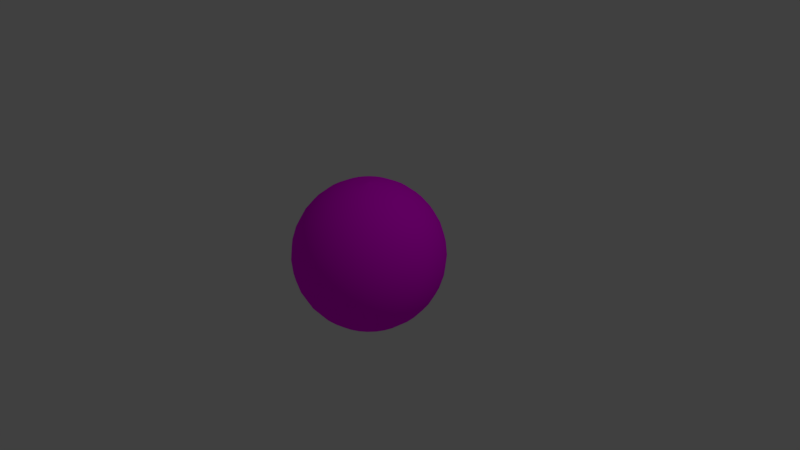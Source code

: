 # Source: sphere2.blend  (saved by Blender 2.79.0; exported with 4.5.12 LTS)
import bpy
from mathutils import Matrix  # noqa: F401  (used for matrix-valued properties, if any)

bpy.ops.wm.read_factory_settings(use_empty=True)
scene = bpy.context.scene
scene.name = 'Scene'

# ---- collections
col_collection_1 = bpy.data.collections.new('Collection 1'); scene.collection.children.link(col_collection_1)

# ---- images (referenced by path relative to the original .blend; pixels are not part of the script)
import os
ASSET_DIR = os.environ.get("B2B_ASSET_DIR", "")  # directory of the original .blend (textures are referenced by path, not embedded)
HERE = os.path.dirname(os.path.abspath(__file__))  # packed textures are extracted next to this script under _unpacked/

def load_image(name, relpath, width, height, colorspace="sRGB"):
    """Load a texture the original file referenced (path relative to the .blend, or extracted next to this script)."""
    p = next((c for c in (os.path.join(HERE, relpath), os.path.join(ASSET_DIR, relpath)) if relpath and os.path.exists(c)), "")
    if p:
        img = bpy.data.images.load(p, check_existing=True)
        img.name = name
    else:  # same state as the original file: an image datablock whose file is absent (Cycles renders it pink)
        img = bpy.data.images.new(name, width, height)
        img.source = "FILE"
        img.filepath = "//" + (relpath or name)
    img.colorspace_settings.name = colorspace
    return img
img_earth_day_jpg = load_image('earth_day.jpg', 'earth_day.jpg', 1024, 1024, 'sRGB')

# ---- materials (node trees are filled in below, after node groups)
mat_material_001 = bpy.data.materials.new('Material.001')
mat_material_001.alpha_threshold = 0.0
mat_material_001.roughness = 0.5

# ---- material node trees
mat_material_001.use_nodes = True; mat_material_001.node_tree.nodes.clear()
_N = mat_material_001.node_tree.nodes; _L = mat_material_001.node_tree.links
n0 = _N.new('ShaderNodeOutputMaterial'); n0.name = 'Material Output'; n0.location = (300, 300)
n1 = _N.new('ShaderNodeBsdfDiffuse'); n1.name = 'Diffuse BSDF'; n1.location = (10, 300)
n2 = _N.new('ShaderNodeTexImage'); n2.name = 'Image Texture'; n2.location = (-180, 300)
n2.width = 140
n2.image = img_earth_day_jpg
_L.new(n1.outputs[0], n0.inputs[0])
_L.new(n2.outputs[0], n1.inputs[0])
n0.is_active_output = True

# ---- world
world_world = bpy.data.worlds.new('World'); scene.world = world_world
world_world.color = (0.05088, 0.05088, 0.05088)
world_world.use_sun_shadow = False
world_world.sun_shadow_jitter_overblur = 0.0
world_world.cycles.sampling_method = 'MANUAL'

# ---- cameras
cam_camera = bpy.data.cameras.new('Camera')
cam_camera.clip_end = 100.0
cam_camera.lens = 35.0
cam_camera.sensor_width = 32.0
cam_camera.sensor_height = 18.0
cam_camera.ortho_scale = 7.314
cam_camera.dof.focus_distance = 0.0

# ---- lights
light_lamp = bpy.data.lights.new('Lamp', 'POINT')
light_lamp.transmission_factor = 0.0
light_lamp.cutoff_distance = 30.0
light_lamp.energy = 100.0
light_lamp.shadow_buffer_clip_start = 1.001
light_lamp.shadow_soft_size = 0.1
light_lamp.shadow_maximum_resolution = 0.006
light_lamp.use_absolute_resolution = True

# ---- meshes
me_sphere = bpy.data.meshes.new('Sphere')
me_sphere.from_pydata([(0.03806, 0.1913, 0.9808), (0.07466, 0.3753, 0.9239), (0.1084, 0.5449, 0.8315), (0.1379, 0.6935, 0.7071), (0.1622, 0.8155, 0.5556), (0.1802, 0.9061, 0.3827), (0.1913, 0.9619, 0.1951), (0.1951, 0.9808, 7.55e-08), (0.1913, 0.9619, -0.1951), (0.1802, 0.9061, -0.3827), (0.1622, 0.8155, -0.5556), (0.1379, 0.6935, -0.7071), (0.1084, 0.5449, -0.8315), (0.07466, 0.3753, -0.9239), (0.03806, 0.1913, -0.9808), (0.07466, 0.1802, 0.9808), (0.1464, 0.3536, 0.9239), (0.2126, 0.5133, 0.8315), (0.2706, 0.6533, 0.7071), (0.3182, 0.7682, 0.5556), (0.3536, 0.8536, 0.3827), (0.3753, 0.9061, 0.1951), (0.3827, 0.9239, 7.55e-08), (0.3753, 0.9061, -0.1951), (0.3536, 0.8536, -0.3827), (0.3182, 0.7682, -0.5556), (0.2706, 0.6533, -0.7071), (0.2126, 0.5133, -0.8315), (0.1464, 0.3536, -0.9239), (0.07466, 0.1802, -0.9808), (0.1084, 0.1622, 0.9808), (0.2126, 0.3182, 0.9239), (0.3087, 0.4619, 0.8315), (0.3928, 0.5879, 0.7071), (0.4619, 0.6913, 0.5556), (0.5133, 0.7682, 0.3827), (0.5449, 0.8155, 0.1951), (0.5556, 0.8315, 7.55e-08), (0.5449, 0.8155, -0.1951), (0.5133, 0.7682, -0.3827), (0.4619, 0.6913, -0.5556), (0.3928, 0.5879, -0.7071), (0.3087, 0.4619, -0.8315), (0.2126, 0.3182, -0.9239), (0.1084, 0.1622, -0.9808), (0.1379, 0.1379, 0.9808), (0.2706, 0.2706, 0.9239), (0.3928, 0.3928, 0.8315), (0.5, 0.5, 0.7071), (0.5879, 0.5879, 0.5556), (0.6533, 0.6533, 0.3827), (0.6935, 0.6935, 0.1951), (0.7071, 0.7071, 7.55e-08), (0.6935, 0.6935, -0.1951), (0.6533, 0.6533, -0.3827), (0.5879, 0.5879, -0.5556), (0.5, 0.5, -0.7071), (0.3928, 0.3928, -0.8315), (0.2706, 0.2706, -0.9239), (0.1379, 0.1379, -0.9808), (0.1622, 0.1084, 0.9808), (0.3182, 0.2126, 0.9239), (0.4619, 0.3087, 0.8315), (0.5879, 0.3928, 0.7071), (0.6913, 0.4619, 0.5556), (0.7682, 0.5133, 0.3827), (0.8155, 0.5449, 0.1951), (0.8315, 0.5556, 7.55e-08), (0.8155, 0.5449, -0.1951), (0.7682, 0.5133, -0.3827), (0.6913, 0.4619, -0.5556), (0.5879, 0.3928, -0.7071), (0.4619, 0.3087, -0.8315), (0.3182, 0.2126, -0.9239), (0.1622, 0.1084, -0.9808), (0.1802, 0.07466, 0.9808), (0.3536, 0.1464, 0.9239), (0.5133, 0.2126, 0.8315), (0.6533, 0.2706, 0.7071), (0.7682, 0.3182, 0.5556), (0.8536, 0.3536, 0.3827), (0.9061, 0.3753, 0.1951), (0.9239, 0.3827, 7.55e-08), (0.9061, 0.3753, -0.1951), (0.8536, 0.3536, -0.3827), (0.7682, 0.3182, -0.5556), (0.6533, 0.2706, -0.7071), (0.5133, 0.2126, -0.8315), (0.3536, 0.1464, -0.9239), (0.1802, 0.07466, -0.9808), (0.1913, 0.03806, 0.9808), (0.3753, 0.07466, 0.9239), (0.5449, 0.1084, 0.8315), (0.6935, 0.1379, 0.7071), (0.8155, 0.1622, 0.5556), (0.9061, 0.1802, 0.3827), (0.9619, 0.1913, 0.1951), (0.9808, 0.1951, 7.55e-08), (0.9619, 0.1913, -0.1951), (0.9061, 0.1802, -0.3827), (0.8155, 0.1622, -0.5556), (0.6935, 0.1379, -0.7071), (0.5449, 0.1084, -0.8315), (0.3753, 0.07466, -0.9239), (0.1913, 0.03806, -0.9808), (0.1951, -3.266e-07, 0.9808), (0.3827, -3.192e-07, 0.9239), (0.5556, -3.117e-07, 0.8315), (0.7071, -3.192e-07, 0.7071), (0.8315, -3.341e-07, 0.5556), (0.9239, -2.745e-07, 0.3827), (0.9808, -3.937e-07, 0.1951), (1.0, -3.788e-07, 7.55e-08), (0.9808, -3.937e-07, -0.1951), (0.9239, -2.298e-07, -0.3827), (0.8315, -3.341e-07, -0.5556), (0.7071, -3.192e-07, -0.7071), (0.5556, -3.415e-07, -0.8315), (0.3827, -3.043e-07, -0.9239), (0.1951, -3.08e-07, -0.9808), (0.1913, -0.03806, 0.9808), (0.3753, -0.07466, 0.9239), (0.5449, -0.1084, 0.8315), (0.6935, -0.138, 0.7071), (0.8155, -0.1622, 0.5556), (0.9061, -0.1802, 0.3827), (0.9619, -0.1913, 0.1951), (0.9808, -0.1951, 7.55e-08), (0.9619, -0.1913, -0.1951), (0.9061, -0.1802, -0.3827), (0.8155, -0.1622, -0.5556), (0.6935, -0.138, -0.7071), (0.5449, -0.1084, -0.8315), (0.3753, -0.07466, -0.9239), (0.1913, -0.03806, -0.9808), (0.1802, -0.07466, 0.9808), (0.3536, -0.1464, 0.9239), (0.5133, -0.2126, 0.8315), (0.6533, -0.2706, 0.7071), (0.7682, -0.3182, 0.5556), (0.8536, -0.3536, 0.3827), (0.9061, -0.3753, 0.1951), (0.9239, -0.3827, 7.55e-08), (0.9061, -0.3753, -0.1951), (0.8536, -0.3536, -0.3827), (0.7682, -0.3182, -0.5556), (0.6533, -0.2706, -0.7071), (0.5133, -0.2126, -0.8315), (0.3536, -0.1464, -0.9239), (0.1802, -0.07466, -0.9808), (0.1622, -0.1084, 0.9808), (0.3182, -0.2126, 0.9239), (0.4619, -0.3087, 0.8315), (0.5879, -0.3928, 0.7071), (0.6913, -0.4619, 0.5556), (0.7682, -0.5133, 0.3827), (0.8155, -0.5449, 0.1951), (0.8315, -0.5556, 7.55e-08), (0.8155, -0.5449, -0.1951), (0.7682, -0.5133, -0.3827), (0.6913, -0.4619, -0.5556), (0.5879, -0.3928, -0.7071), (0.4619, -0.3087, -0.8315), (0.3182, -0.2126, -0.9239), (0.1622, -0.1084, -0.9808), (0.1379, -0.138, 0.9808), (0.2706, -0.2706, 0.9239), (0.3928, -0.3928, 0.8315), (0.5, -0.5, 0.7071), (0.5879, -0.5879, 0.5556), (0.6533, -0.6533, 0.3827), (0.6935, -0.6935, 0.1951), (0.7071, -0.7071, 7.55e-08), (0.6935, -0.6935, -0.1951), (0.6533, -0.6533, -0.3827), (0.5879, -0.5879, -0.5556), (0.5, -0.5, -0.7071), (0.3928, -0.3928, -0.8315), (0.2706, -0.2706, -0.9239), (0.1379, -0.138, -0.9808), (0.1084, -0.1622, 0.9808), (0.2126, -0.3182, 0.9239), (0.3087, -0.4619, 0.8315), (0.3928, -0.5879, 0.7071), (0.4619, -0.6913, 0.5556), (0.5133, -0.7682, 0.3827), (0.5449, -0.8155, 0.1951), (0.5556, -0.8315, 7.55e-08), (0.5449, -0.8155, -0.1951), (0.5133, -0.7682, -0.3827), (0.4619, -0.6913, -0.5556), (0.3928, -0.5879, -0.7071), (0.3087, -0.4619, -0.8315), (0.2126, -0.3182, -0.9239), (0.1084, -0.1622, -0.9808), (0.07466, -0.1802, 0.9808), (0.1464, -0.3536, 0.9239), (0.2126, -0.5133, 0.8315), (0.2706, -0.6533, 0.7071), (0.3182, -0.7682, 0.5556), (0.3536, -0.8536, 0.3827), (0.3753, -0.9061, 0.1951), (0.3827, -0.9239, 7.55e-08), (0.3753, -0.9061, -0.1951), (0.3536, -0.8536, -0.3827), (0.3182, -0.7682, -0.5556), (0.2706, -0.6533, -0.7071), (0.2126, -0.5133, -0.8315), (0.1464, -0.3536, -0.9239), (0.07466, -0.1802, -0.9808), (0.03806, -0.1913, 0.9808), (0.07466, -0.3753, 0.9239), (0.1084, -0.5449, 0.8315), (0.1379, -0.6935, 0.7071), (0.1622, -0.8155, 0.5556), (0.1802, -0.9061, 0.3827), (0.1913, -0.9619, 0.1951), (0.1951, -0.9808, 7.55e-08), (0.1913, -0.9619, -0.1951), (0.1802, -0.9061, -0.3827), (0.1622, -0.8155, -0.5556), (0.1379, -0.6935, -0.7071), (0.1084, -0.5449, -0.8315), (0.07466, -0.3753, -0.9239), (0.03806, -0.1913, -0.9808), (-7.212e-09, -0.1951, 0.9808), (4.122e-08, -0.3827, 0.9239), (2.632e-08, -0.5556, 0.8315), (-2.584e-08, -0.7071, 0.7071), (-8.544e-08, -0.8315, 0.5556), (6.357e-08, -0.9239, 0.3827), (-8.544e-08, -0.9808, 0.1951), (-1.003e-07, -1.0, 7.55e-08), (-8.544e-08, -0.9808, -0.1951), (6.357e-08, -0.9239, -0.3827), (-8.544e-08, -0.8315, -0.5556), (-2.584e-08, -0.7071, -0.7071), (-1.094e-08, -0.5556, -0.8315), (3.964e-09, -0.3827, -0.9239), (3.964e-09, -0.1951, -0.9808), (-0.03806, -0.1913, 0.9808), (-0.07466, -0.3753, 0.9239), (-0.1084, -0.5449, 0.8315), (-0.1379, -0.6935, 0.7071), (-0.1622, -0.8155, 0.5556), (-0.1802, -0.9061, 0.3827), (-0.1913, -0.9619, 0.1951), (-0.1951, -0.9808, 7.55e-08), (-0.1913, -0.9619, -0.1951), (-0.1802, -0.9061, -0.3827), (-0.1622, -0.8155, -0.5556), (-0.1379, -0.6935, -0.7071), (-0.1084, -0.5449, -0.8315), (-0.07466, -0.3753, -0.9239), (-0.03806, -0.1913, -0.9808), (-0.07466, -0.1802, 0.9808), (-0.1464, -0.3536, 0.9239), (-0.2126, -0.5133, 0.8315), (-0.2706, -0.6533, 0.7071), (-0.3182, -0.7682, 0.5556), (-0.3536, -0.8536, 0.3827), (-0.3753, -0.9061, 0.1951), (-0.3827, -0.9239, 7.55e-08), (-0.3753, -0.9061, -0.1951), (-0.3536, -0.8536, -0.3827), (-0.3182, -0.7682, -0.5556), (-0.2706, -0.6533, -0.7071), (-0.2126, -0.5133, -0.8315), (-0.1464, -0.3536, -0.9239), (-0.07466, -0.1802, -0.9808), (-0.1084, -0.1622, 0.9808), (-0.2126, -0.3182, 0.9239), (-0.3087, -0.4619, 0.8315), (-0.3928, -0.5879, 0.7071), (-0.4619, -0.6913, 0.5556), (-0.5133, -0.7682, 0.3827), (-0.5449, -0.8155, 0.1951), (-0.5556, -0.8315, 7.55e-08), (-0.5449, -0.8155, -0.1951), (-0.5133, -0.7682, -0.3827), (-0.4619, -0.6913, -0.5556), (-0.3928, -0.5879, -0.7071), (-0.3087, -0.4619, -0.8315), (-0.2126, -0.3182, -0.9239), (-0.1084, -0.1622, -0.9808), (-0.1379, -0.138, 0.9808), (-0.2706, -0.2706, 0.9239), (-0.3928, -0.3928, 0.8315), (-0.5, -0.5, 0.7071), (-0.5879, -0.5879, 0.5556), (-0.6533, -0.6533, 0.3827), (-0.6935, -0.6935, 0.1951), (-0.7071, -0.7071, 7.55e-08), (-0.6935, -0.6935, -0.1951), (-0.6533, -0.6533, -0.3827), (-0.5879, -0.5879, -0.5556), (-0.5, -0.5, -0.7071), (-0.3928, -0.3928, -0.8315), (-0.2706, -0.2706, -0.9239), (-0.1379, -0.1379, -0.9808), (-0.1622, -0.1084, 0.9808), (-0.3182, -0.2126, 0.9239), (-0.4619, -0.3087, 0.8315), (-0.5879, -0.3928, 0.7071), (-0.6913, -0.4619, 0.5556), (-0.7682, -0.5133, 0.3827), (-0.8155, -0.5449, 0.1951), (-0.8315, -0.5556, 7.55e-08), (-0.8155, -0.5449, -0.1951), (-0.7682, -0.5133, -0.3827), (-0.6913, -0.4619, -0.5556), (-0.5879, -0.3928, -0.7071), (-0.4619, -0.3087, -0.8315), (-0.3182, -0.2126, -0.9239), (-0.1622, -0.1084, -0.9808), (-0.1802, -0.07466, 0.9808), (-0.3536, -0.1464, 0.9239), (-0.5133, -0.2126, 0.8315), (-0.6533, -0.2706, 0.7071), (-0.7682, -0.3182, 0.5556), (-0.8536, -0.3536, 0.3827), (-0.9061, -0.3753, 0.1951), (-0.9239, -0.3827, 7.55e-08), (-0.9061, -0.3753, -0.1951), (-0.8536, -0.3536, -0.3827), (-0.7682, -0.3182, -0.5556), (-0.6533, -0.2706, -0.7071), (-0.5133, -0.2126, -0.8315), (-0.3536, -0.1464, -0.9239), (-0.1802, -0.07466, -0.9808), (-0.1913, -0.03806, 0.9808), (-0.3753, -0.07466, 0.9239), (-0.5449, -0.1084, 0.8315), (-0.6935, -0.1379, 0.7071), (-0.8155, -0.1622, 0.5556), (-0.9061, -0.1802, 0.3827), (-0.9619, -0.1913, 0.1951), (-0.9808, -0.1951, 7.55e-08), (-0.9619, -0.1913, -0.1951), (-0.9061, -0.1802, -0.3827), (-0.8155, -0.1622, -0.5556), (-0.6935, -0.1379, -0.7071), (-0.5449, -0.1084, -0.8315), (-0.3753, -0.07466, -0.9239), (-0.1913, -0.03806, -0.9808), (-0.1951, -3.117e-07, 0.9808), (-0.3827, -2.819e-07, 0.9239), (-0.5556, -2.819e-07, 0.8315), (-0.7071, -1.851e-07, 0.7071), (-0.8315, -1.404e-07, 0.5556), (-0.9239, -3.192e-07, 0.3827), (-0.9808, -9.567e-08, 0.1951), (-1.0, -1.404e-07, 7.55e-08), (-0.9808, -9.567e-08, -0.1951), (-0.9239, -3.192e-07, -0.3827), (-0.8315, -1.404e-07, -0.5556), (-0.7071, -1.851e-07, -0.7071), (-0.5556, -2.596e-07, -0.8315), (-0.3827, -2.521e-07, -0.9239), (-0.1951, -3.155e-07, -0.9808), (-0.1913, 0.03806, 0.9808), (-0.3753, 0.07466, 0.9239), (-0.5449, 0.1084, 0.8315), (-0.6935, 0.1379, 0.7071), (-0.8155, 0.1622, 0.5556), (-0.9061, 0.1802, 0.3827), (-0.9619, 0.1913, 0.1951), (-0.9808, 0.1951, 7.55e-08), (-0.9619, 0.1913, -0.1951), (-0.9061, 0.1802, -0.3827), (-0.8155, 0.1622, -0.5556), (-0.6935, 0.1379, -0.7071), (-0.5449, 0.1084, -0.8315), (-0.3753, 0.07466, -0.9239), (-0.1913, 0.03806, -0.9808), (-0.1802, 0.07466, 0.9808), (-0.3536, 0.1464, 0.9239), (-0.5133, 0.2126, 0.8315), (-0.6533, 0.2706, 0.7071), (-0.7682, 0.3182, 0.5556), (-0.8536, 0.3536, 0.3827), (-0.9061, 0.3753, 0.1951), (-0.9239, 0.3827, 7.55e-08), (-0.9061, 0.3753, -0.1951), (-0.8536, 0.3536, -0.3827), (-0.7682, 0.3182, -0.5556), (-0.6533, 0.2706, -0.7071), (-0.5133, 0.2126, -0.8315), (-0.3536, 0.1464, -0.9239), (-0.1802, 0.07466, -0.9808), (-0.1622, 0.1084, 0.9808), (-0.3182, 0.2126, 0.9239), (-0.4619, 0.3087, 0.8315), (-0.5879, 0.3928, 0.7071), (-0.6913, 0.4619, 0.5556), (-0.7682, 0.5133, 0.3827), (-0.8155, 0.5449, 0.1951), (-0.8315, 0.5556, 7.55e-08), (-0.8155, 0.5449, -0.1951), (-0.7682, 0.5133, -0.3827), (-0.6913, 0.4619, -0.5556), (-0.5879, 0.3928, -0.7071), (-0.4619, 0.3087, -0.8315), (-0.3182, 0.2126, -0.9239), (-0.1622, 0.1084, -0.9808), (-0.1379, 0.1379, 0.9808), (-0.2706, 0.2706, 0.9239), (-0.3928, 0.3928, 0.8315), (-0.5, 0.5, 0.7071), (-0.5879, 0.5879, 0.5556), (-0.6533, 0.6533, 0.3827), (-0.6935, 0.6935, 0.1951), (-0.7071, 0.7071, 7.55e-08), (-0.6935, 0.6935, -0.1951), (-0.6533, 0.6533, -0.3827), (-0.5879, 0.5879, -0.5556), (-0.5, 0.5, -0.7071), (-0.3928, 0.3928, -0.8315), (-0.2706, 0.2706, -0.9239), (-0.1379, 0.1379, -0.9808), (-0.1084, 0.1622, 0.9808), (-0.2126, 0.3182, 0.9239), (-0.3087, 0.4619, 0.8315), (-0.3928, 0.5879, 0.7071), (-0.4619, 0.6913, 0.5556), (-0.5133, 0.7682, 0.3827), (-0.5449, 0.8155, 0.1951), (-0.5556, 0.8315, 7.55e-08), (-0.5449, 0.8155, -0.1951), (-0.5133, 0.7682, -0.3827), (-0.4619, 0.6913, -0.5556), (-0.3928, 0.5879, -0.7071), (-0.3087, 0.4619, -0.8315), (-0.2126, 0.3182, -0.9239), (-0.1084, 0.1622, -0.9808), (-0.07466, 0.1802, 0.9808), (-0.1464, 0.3536, 0.9239), (-0.2126, 0.5133, 0.8315), (-0.2706, 0.6533, 0.7071), (-0.3182, 0.7682, 0.5556), (-0.3536, 0.8536, 0.3827), (-0.3753, 0.9061, 0.1951), (-0.3827, 0.9239, 7.55e-08), (-0.3753, 0.9061, -0.1951), (-0.3536, 0.8536, -0.3827), (-0.3182, 0.7682, -0.5556), (-0.2706, 0.6533, -0.7071), (-0.2126, 0.5133, -0.8315), (-0.1464, 0.3536, -0.9239), (-0.07466, 0.1802, -0.9808), (-0.03806, 0.1913, 0.9808), (-0.07466, 0.3753, 0.9239), (-0.1084, 0.5449, 0.8315), (-0.1379, 0.6935, 0.7071), (-0.1622, 0.8155, 0.5556), (-0.1802, 0.9061, 0.3827), (-0.1913, 0.9619, 0.1951), (-0.1951, 0.9808, 7.55e-08), (-0.1913, 0.9619, -0.1951), (-0.1802, 0.9061, -0.3827), (-0.1622, 0.8155, -0.5556), (-0.1379, 0.6935, -0.7071), (-0.1084, 0.5449, -0.8315), (-0.07466, 0.3753, -0.9239), (-0.03806, 0.1913, -0.9808), (3.749e-08, 0.1951, 0.9808), (7.847e-08, 0.3827, 0.9239), (1.083e-07, 0.5556, 0.8315), (1.53e-07, 0.7071, 0.7071), (2.722e-07, 0.8315, 0.5556), (6.357e-08, 0.9239, 0.3827), (2.573e-07, 0.9808, 0.1951), (2.722e-07, 1.0, 7.55e-08), (2.573e-07, 0.9808, -0.1951), (6.357e-08, 0.9239, -0.3827), (2.722e-07, 0.8315, -0.5556), (1.53e-07, 0.7071, -0.7071), (1.232e-07, 0.5556, -0.8315), (7.847e-08, 0.3827, -0.9239), (1.514e-08, 0.1951, -0.9808), (4.284e-08, -3.129e-07, 1.002), (4.284e-08, -3.129e-07, -1.002), (4.284e-08, -3.129e-07, 1.002), (4.284e-08, -3.129e-07, -1.002), (4.098e-08, -3.129e-07, 1.002), (4.098e-08, -3.129e-07, -1.002), (4.098e-08, -3.129e-07, 1.002), (4.098e-08, -3.129e-07, -1.002), (4.098e-08, -3.129e-07, 1.002), (4.098e-08, -3.129e-07, -1.002), (4.47e-08, -3.111e-07, 1.002), (4.47e-08, -3.111e-07, -1.002), (4.47e-08, -3.12e-07, 1.002), (4.47e-08, -3.12e-07, -1.002), (4.47e-08, -3.119e-07, 1.002), (4.47e-08, -3.119e-07, -1.002), (4.47e-08, -3.12e-07, 1.002), (4.47e-08, -3.12e-07, -1.002), (4.47e-08, -3.111e-07, 1.002), (4.47e-08, -3.111e-07, -1.002), (4.098e-08, -3.129e-07, 1.002), (4.098e-08, -3.129e-07, -1.002), (4.098e-08, -3.129e-07, 1.002), (4.098e-08, -3.129e-07, -1.002), (4.098e-08, -3.129e-07, 1.002), (4.098e-08, -3.129e-07, -1.002), (4.284e-08, -3.129e-07, 1.002), (4.284e-08, -3.129e-07, -1.002), (4.284e-08, -3.129e-07, 1.002), (4.284e-08, -3.129e-07, -1.002), (4.261e-08, -3.129e-07, 1.002), (4.261e-08, -3.129e-07, -1.002), (4.284e-08, -3.129e-07, 1.002), (4.284e-08, -3.129e-07, -1.002), (4.284e-08, -3.129e-07, 1.002), (4.284e-08, -3.129e-07, -1.002), (4.098e-08, -3.129e-07, 1.002), (4.098e-08, -3.129e-07, -1.002), (4.098e-08, -3.129e-07, 1.002), (4.098e-08, -3.129e-07, -1.002), (4.098e-08, -3.129e-07, 1.002), (4.098e-08, -3.129e-07, -1.002), (4.47e-08, -3.111e-07, 1.002), (4.47e-08, -3.111e-07, -1.002), (4.47e-08, -3.12e-07, 1.002), (4.47e-08, -3.12e-07, -1.002), (4.47e-08, -3.119e-07, 1.002), (4.47e-08, -3.119e-07, -1.002), (4.47e-08, -3.12e-07, 1.002), (4.47e-08, -3.12e-07, -1.002), (4.47e-08, -3.111e-07, 1.002), (4.47e-08, -3.111e-07, -1.002), (4.098e-08, -3.129e-07, 1.002), (4.098e-08, -3.129e-07, -1.002), (4.098e-08, -3.129e-07, 1.002), (4.098e-08, -3.129e-07, -1.002), (4.098e-08, -3.129e-07, 1.002), (4.098e-08, -3.129e-07, -1.002), (4.284e-08, -3.129e-07, 1.002), (4.284e-08, -3.129e-07, -1.002), (4.284e-08, -3.129e-07, 1.002), (4.284e-08, -3.129e-07, -1.002), (4.261e-08, -3.129e-07, 1.002), (4.261e-08, -3.129e-07, -1.002)], [], [(467, 466, 1, 2), (475, 474, 9, 10), (468, 467, 2, 3), (476, 475, 10, 11), (469, 468, 3, 4), (477, 476, 11, 12), (470, 469, 4, 5), (478, 477, 12, 13), (471, 470, 5, 6), (479, 478, 13, 14), (472, 471, 6, 7), (473, 472, 7, 8), (466, 465, 0, 1), (474, 473, 8, 9), (8, 7, 22, 23), (1, 0, 15, 16), (9, 8, 23, 24), (2, 1, 16, 17), (10, 9, 24, 25), (3, 2, 17, 18), (11, 10, 25, 26), (4, 3, 18, 19), (12, 11, 26, 27), (5, 4, 19, 20), (13, 12, 27, 28), (6, 5, 20, 21), (14, 13, 28, 29), (7, 6, 21, 22), (27, 26, 41, 42), (20, 19, 34, 35), (28, 27, 42, 43), (21, 20, 35, 36), (29, 28, 43, 44), (22, 21, 36, 37), (23, 22, 37, 38), (16, 15, 30, 31), (24, 23, 38, 39), (17, 16, 31, 32), (25, 24, 39, 40), (18, 17, 32, 33), (26, 25, 40, 41), (19, 18, 33, 34), (39, 38, 53, 54), (32, 31, 46, 47), (40, 39, 54, 55), (33, 32, 47, 48), (41, 40, 55, 56), (34, 33, 48, 49), (42, 41, 56, 57), (35, 34, 49, 50), (43, 42, 57, 58), (36, 35, 50, 51), (44, 43, 58, 59), (37, 36, 51, 52), (38, 37, 52, 53), (31, 30, 45, 46), (58, 57, 72, 73), (51, 50, 65, 66), (59, 58, 73, 74), (52, 51, 66, 67), (53, 52, 67, 68), (46, 45, 60, 61), (54, 53, 68, 69), (47, 46, 61, 62), (55, 54, 69, 70), (48, 47, 62, 63), (56, 55, 70, 71), (49, 48, 63, 64), (57, 56, 71, 72), (50, 49, 64, 65), (62, 61, 76, 77), (70, 69, 84, 85), (63, 62, 77, 78), (71, 70, 85, 86), (64, 63, 78, 79), (72, 71, 86, 87), (65, 64, 79, 80), (73, 72, 87, 88), (66, 65, 80, 81), (74, 73, 88, 89), (67, 66, 81, 82), (68, 67, 82, 83), (61, 60, 75, 76), (69, 68, 83, 84), (81, 80, 95, 96), (89, 88, 103, 104), (82, 81, 96, 97), (83, 82, 97, 98), (76, 75, 90, 91), (84, 83, 98, 99), (77, 76, 91, 92), (85, 84, 99, 100), (78, 77, 92, 93), (86, 85, 100, 101), (79, 78, 93, 94), (87, 86, 101, 102), (80, 79, 94, 95), (88, 87, 102, 103), (100, 99, 114, 115), (93, 92, 107, 108), (101, 100, 115, 116), (94, 93, 108, 109), (102, 101, 116, 117), (95, 94, 109, 110), (103, 102, 117, 118), (96, 95, 110, 111), (104, 103, 118, 119), (97, 96, 111, 112), (98, 97, 112, 113), (91, 90, 105, 106), (99, 98, 113, 114), (92, 91, 106, 107), (119, 118, 133, 134), (112, 111, 126, 127), (113, 112, 127, 128), (106, 105, 120, 121), (114, 113, 128, 129), (107, 106, 121, 122), (115, 114, 129, 130), (108, 107, 122, 123), (116, 115, 130, 131), (109, 108, 123, 124), (117, 116, 131, 132), (110, 109, 124, 125), (118, 117, 132, 133), (111, 110, 125, 126), (123, 122, 137, 138), (131, 130, 145, 146), (124, 123, 138, 139), (132, 131, 146, 147), (125, 124, 139, 140), (133, 132, 147, 148), (126, 125, 140, 141), (134, 133, 148, 149), (127, 126, 141, 142), (128, 127, 142, 143), (121, 120, 135, 136), (129, 128, 143, 144), (122, 121, 136, 137), (130, 129, 144, 145), (142, 141, 156, 157), (143, 142, 157, 158), (136, 135, 150, 151), (144, 143, 158, 159), (137, 136, 151, 152), (145, 144, 159, 160), (138, 137, 152, 153), (146, 145, 160, 161), (139, 138, 153, 154), (147, 146, 161, 162), (140, 139, 154, 155), (148, 147, 162, 163), (141, 140, 155, 156), (149, 148, 163, 164), (161, 160, 175, 176), (154, 153, 168, 169), (162, 161, 176, 177), (155, 154, 169, 170), (163, 162, 177, 178), (156, 155, 170, 171), (164, 163, 178, 179), (157, 156, 171, 172), (158, 157, 172, 173), (151, 150, 165, 166), (159, 158, 173, 174), (152, 151, 166, 167), (160, 159, 174, 175), (153, 152, 167, 168), (173, 172, 187, 188), (166, 165, 180, 181), (174, 173, 188, 189), (167, 166, 181, 182), (175, 174, 189, 190), (168, 167, 182, 183), (176, 175, 190, 191), (169, 168, 183, 184), (177, 176, 191, 192), (170, 169, 184, 185), (178, 177, 192, 193), (171, 170, 185, 186), (179, 178, 193, 194), (172, 171, 186, 187), (192, 191, 206, 207), (185, 184, 199, 200), (193, 192, 207, 208), (186, 185, 200, 201), (194, 193, 208, 209), (187, 186, 201, 202), (188, 187, 202, 203), (181, 180, 195, 196), (189, 188, 203, 204), (182, 181, 196, 197), (190, 189, 204, 205), (183, 182, 197, 198), (191, 190, 205, 206), (184, 183, 198, 199), (196, 195, 210, 211), (204, 203, 218, 219), (197, 196, 211, 212), (205, 204, 219, 220), (198, 197, 212, 213), (206, 205, 220, 221), (199, 198, 213, 214), (207, 206, 221, 222), (200, 199, 214, 215), (208, 207, 222, 223), (201, 200, 215, 216), (209, 208, 223, 224), (202, 201, 216, 217), (203, 202, 217, 218), (215, 214, 229, 230), (223, 222, 237, 238), (216, 215, 230, 231), (224, 223, 238, 239), (217, 216, 231, 232), (218, 217, 232, 233), (211, 210, 225, 226), (219, 218, 233, 234), (212, 211, 226, 227), (220, 219, 234, 235), (213, 212, 227, 228), (221, 220, 235, 236), (214, 213, 228, 229), (222, 221, 236, 237), (234, 233, 248, 249), (227, 226, 241, 242), (235, 234, 249, 250), (228, 227, 242, 243), (236, 235, 250, 251), (229, 228, 243, 244), (237, 236, 251, 252), (230, 229, 244, 245), (238, 237, 252, 253), (231, 230, 245, 246), (239, 238, 253, 254), (232, 231, 246, 247), (233, 232, 247, 248), (226, 225, 240, 241), (253, 252, 267, 268), (246, 245, 260, 261), (254, 253, 268, 269), (247, 246, 261, 262), (248, 247, 262, 263), (241, 240, 255, 256), (249, 248, 263, 264), (242, 241, 256, 257), (250, 249, 264, 265), (243, 242, 257, 258), (251, 250, 265, 266), (244, 243, 258, 259), (252, 251, 266, 267), (245, 244, 259, 260), (257, 256, 271, 272), (265, 264, 279, 280), (258, 257, 272, 273), (266, 265, 280, 281), (259, 258, 273, 274), (267, 266, 281, 282), (260, 259, 274, 275), (268, 267, 282, 283), (261, 260, 275, 276), (269, 268, 283, 284), (262, 261, 276, 277), (263, 262, 277, 278), (256, 255, 270, 271), (264, 263, 278, 279), (276, 275, 290, 291), (284, 283, 298, 299), (277, 276, 291, 292), (278, 277, 292, 293), (271, 270, 285, 286), (279, 278, 293, 294), (272, 271, 286, 287), (280, 279, 294, 295), (273, 272, 287, 288), (281, 280, 295, 296), (274, 273, 288, 289), (282, 281, 296, 297), (275, 274, 289, 290), (283, 282, 297, 298), (295, 294, 309, 310), (288, 287, 302, 303), (296, 295, 310, 311), (289, 288, 303, 304), (297, 296, 311, 312), (290, 289, 304, 305), (298, 297, 312, 313), (291, 290, 305, 306), (299, 298, 313, 314), (292, 291, 306, 307), (293, 292, 307, 308), (286, 285, 300, 301), (294, 293, 308, 309), (287, 286, 301, 302), (314, 313, 328, 329), (307, 306, 321, 322), (308, 307, 322, 323), (301, 300, 315, 316), (309, 308, 323, 324), (302, 301, 316, 317), (310, 309, 324, 325), (303, 302, 317, 318), (311, 310, 325, 326), (304, 303, 318, 319), (312, 311, 326, 327), (305, 304, 319, 320), (313, 312, 327, 328), (306, 305, 320, 321), (326, 325, 340, 341), (319, 318, 333, 334), (327, 326, 341, 342), (320, 319, 334, 335), (328, 327, 342, 343), (321, 320, 335, 336), (329, 328, 343, 344), (322, 321, 336, 337), (323, 322, 337, 338), (316, 315, 330, 331), (324, 323, 338, 339), (317, 316, 331, 332), (325, 324, 339, 340), (318, 317, 332, 333), (338, 337, 352, 353), (331, 330, 345, 346), (339, 338, 353, 354), (332, 331, 346, 347), (340, 339, 354, 355), (333, 332, 347, 348), (341, 340, 355, 356), (334, 333, 348, 349), (342, 341, 356, 357), (335, 334, 349, 350), (343, 342, 357, 358), (336, 335, 350, 351), (344, 343, 358, 359), (337, 336, 351, 352), (349, 348, 363, 364), (357, 356, 371, 372), (350, 349, 364, 365), (358, 357, 372, 373), (351, 350, 365, 366), (359, 358, 373, 374), (352, 351, 366, 367), (353, 352, 367, 368), (346, 345, 360, 361), (354, 353, 368, 369), (347, 346, 361, 362), (355, 354, 369, 370), (348, 347, 362, 363), (356, 355, 370, 371), (368, 367, 382, 383), (361, 360, 375, 376), (369, 368, 383, 384), (362, 361, 376, 377), (370, 369, 384, 385), (363, 362, 377, 378), (371, 370, 385, 386), (364, 363, 378, 379), (372, 371, 386, 387), (365, 364, 379, 380), (373, 372, 387, 388), (366, 365, 380, 381), (374, 373, 388, 389), (367, 366, 381, 382), (387, 386, 401, 402), (380, 379, 394, 395), (388, 387, 402, 403), (381, 380, 395, 396), (389, 388, 403, 404), (382, 381, 396, 397), (383, 382, 397, 398), (376, 375, 390, 391), (384, 383, 398, 399), (377, 376, 391, 392), (385, 384, 399, 400), (378, 377, 392, 393), (386, 385, 400, 401), (379, 378, 393, 394), (391, 390, 405, 406), (399, 398, 413, 414), (392, 391, 406, 407), (400, 399, 414, 415), (393, 392, 407, 408), (401, 400, 415, 416), (394, 393, 408, 409), (402, 401, 416, 417), (395, 394, 409, 410), (403, 402, 417, 418), (396, 395, 410, 411), (404, 403, 418, 419), (397, 396, 411, 412), (398, 397, 412, 413), (410, 409, 424, 425), (418, 417, 432, 433), (411, 410, 425, 426), (419, 418, 433, 434), (412, 411, 426, 427), (413, 412, 427, 428), (406, 405, 420, 421), (414, 413, 428, 429), (407, 406, 421, 422), (415, 414, 429, 430), (408, 407, 422, 423), (416, 415, 430, 431), (409, 408, 423, 424), (417, 416, 431, 432), (429, 428, 443, 444), (422, 421, 436, 437), (430, 429, 444, 445), (423, 422, 437, 438), (431, 430, 445, 446), (424, 423, 438, 439), (432, 431, 446, 447), (425, 424, 439, 440), (433, 432, 447, 448), (426, 425, 440, 441), (434, 433, 448, 449), (427, 426, 441, 442), (428, 427, 442, 443), (421, 420, 435, 436), (448, 447, 462, 463), (441, 440, 455, 456), (449, 448, 463, 464), (442, 441, 456, 457), (443, 442, 457, 458), (436, 435, 450, 451), (444, 443, 458, 459), (437, 436, 451, 452), (445, 444, 459, 460), (438, 437, 452, 453), (446, 445, 460, 461), (439, 438, 453, 454), (447, 446, 461, 462), (440, 439, 454, 455), (460, 459, 474, 475), (453, 452, 467, 468), (461, 460, 475, 476), (454, 453, 468, 469), (462, 461, 476, 477), (455, 454, 469, 470), (463, 462, 477, 478), (456, 455, 470, 471), (464, 463, 478, 479), (457, 456, 471, 472), (458, 457, 472, 473), (451, 450, 465, 466), (459, 458, 473, 474), (452, 451, 466, 467), (390, 375, 530, 532), (284, 299, 519, 517), (104, 119, 495, 493), (150, 135, 498, 500), (239, 254, 513, 511), (419, 434, 537, 535), (149, 164, 501, 499), (374, 389, 531, 529), (105, 90, 492, 494), (285, 270, 516, 518), (15, 0, 480, 482), (240, 225, 510, 512), (314, 329, 523, 521), (420, 405, 534, 536), (179, 194, 505, 503), (479, 14, 481, 543), (134, 149, 499, 497), (269, 284, 517, 515), (449, 464, 541, 539), (0, 465, 542, 480), (404, 419, 535, 533), (135, 120, 496, 498), (315, 300, 520, 522), (270, 255, 514, 516), (450, 435, 538, 540), (180, 165, 502, 504), (29, 44, 485, 483), (345, 330, 524, 526), (164, 179, 503, 501), (344, 359, 527, 525), (299, 314, 521, 519), (30, 15, 482, 484), (210, 195, 506, 508), (434, 449, 539, 537), (165, 150, 500, 502), (59, 74, 489, 487), (300, 285, 518, 520), (194, 209, 507, 505), (435, 420, 536, 538), (14, 29, 483, 481), (60, 45, 486, 488), (329, 344, 525, 523), (464, 479, 543, 541), (195, 180, 504, 506), (89, 104, 493, 491), (330, 315, 522, 524), (465, 450, 540, 542), (44, 59, 487, 485), (375, 360, 528, 530), (224, 239, 511, 509), (359, 374, 529, 527), (90, 75, 490, 492), (45, 30, 484, 486), (119, 134, 497, 495), (225, 210, 508, 510), (360, 345, 526, 528), (405, 390, 532, 534), (74, 89, 491, 489), (254, 269, 515, 513), (209, 224, 509, 507), (389, 404, 533, 531), (120, 105, 494, 496), (75, 60, 488, 490), (255, 240, 512, 514)])
me_sphere.polygons.foreach_set('use_smooth', [True] * 512)
_uv = me_sphere.uv_layers.new(name='UVMap')
_uv.uv.foreach_set('vector', [0.5, 0.8275, 0.5, 0.893, 0.4687, 0.893, 0.4687, 0.8275, 0.5, 0.3035, 0.5, 0.369, 0.4687, 0.369, 0.4687, 0.3035, 0.5, 0.762, 0.5, 0.8275, 0.4687, 0.8275, 0.4687, 0.762, 0.5, 0.238, 0.5, 0.3035, 0.4687, 0.3035, 0.4687, 0.238, 0.5, 0.6965, 0.5, 0.762, 0.4687, 0.762, 0.4687, 0.6965, 0.5, 0.1725, 0.5, 0.238, 0.4687, 0.238, 0.4687, 0.1725, 0.5, 0.631, 0.5, 0.6965, 0.4687, 0.6965, 0.4687, 0.631, 0.5, 0.107, 0.5, 0.1725, 0.4687, 0.1725, 0.4687, 0.107, 0.5, 0.5655, 0.5, 0.631, 0.4687, 0.631, 0.4687, 0.5655, 0.5, 0.04154, 0.5, 0.107, 0.4687, 0.107, 0.4687, 0.04154, 0.5, 0.5, 0.5, 0.5655, 0.4687, 0.5655, 0.4687, 0.5, 0.5, 0.4345, 0.5, 0.5, 0.4687, 0.5, 0.4687, 0.4345, 0.5, 0.893, 0.5, 0.9585, 0.4687, 0.9585, 0.4687, 0.893, 0.5, 0.369, 0.5, 0.4345, 0.4687, 0.4345, 0.4687, 0.369, 0.4687, 0.4345, 0.4687, 0.5, 0.4375, 0.5, 0.4375, 0.4345, 0.4687, 0.893, 0.4687, 0.9585, 0.4375, 0.9585, 0.4375, 0.893, 0.4687, 0.369, 0.4687, 0.4345, 0.4375, 0.4345, 0.4375, 0.369, 0.4687, 0.8275, 0.4687, 0.893, 0.4375, 0.893, 0.4375, 0.8275, 0.4687, 0.3035, 0.4687, 0.369, 0.4375, 0.369, 0.4375, 0.3035, 0.4687, 0.762, 0.4687, 0.8275, 0.4375, 0.8275, 0.4375, 0.762, 0.4687, 0.238, 0.4687, 0.3035, 0.4375, 0.3035, 0.4375, 0.238, 0.4687, 0.6965, 0.4687, 0.762, 0.4375, 0.762, 0.4375, 0.6965, 0.4687, 0.1725, 0.4687, 0.238, 0.4375, 0.238, 0.4375, 0.1725, 0.4687, 0.631, 0.4687, 0.6965, 0.4375, 0.6965, 0.4375, 0.631, 0.4687, 0.107, 0.4687, 0.1725, 0.4375, 0.1725, 0.4375, 0.107, 0.4687, 0.5655, 0.4687, 0.631, 0.4375, 0.631, 0.4375, 0.5655, 0.4687, 0.04154, 0.4687, 0.107, 0.4375, 0.107, 0.4375, 0.04154, 0.4687, 0.5, 0.4687, 0.5655, 0.4375, 0.5655, 0.4375, 0.5, 0.4375, 0.1725, 0.4375, 0.238, 0.4062, 0.238, 0.4062, 0.1725, 0.4375, 0.631, 0.4375, 0.6965, 0.4062, 0.6965, 0.4062, 0.631, 0.4375, 0.107, 0.4375, 0.1725, 0.4062, 0.1725, 0.4062, 0.107, 0.4375, 0.5655, 0.4375, 0.631, 0.4062, 0.631, 0.4062, 0.5655, 0.4375, 0.04154, 0.4375, 0.107, 0.4062, 0.107, 0.4062, 0.04154, 0.4375, 0.5, 0.4375, 0.5655, 0.4062, 0.5655, 0.4062, 0.5, 0.4375, 0.4345, 0.4375, 0.5, 0.4062, 0.5, 0.4062, 0.4345, 0.4375, 0.893, 0.4375, 0.9585, 0.4062, 0.9585, 0.4062, 0.893, 0.4375, 0.369, 0.4375, 0.4345, 0.4062, 0.4345, 0.4062, 0.369, 0.4375, 0.8275, 0.4375, 0.893, 0.4062, 0.893, 0.4062, 0.8275, 0.4375, 0.3035, 0.4375, 0.369, 0.4062, 0.369, 0.4062, 0.3035, 0.4375, 0.762, 0.4375, 0.8275, 0.4062, 0.8275, 0.4062, 0.762, 0.4375, 0.238, 0.4375, 0.3035, 0.4062, 0.3035, 0.4062, 0.238, 0.4375, 0.6965, 0.4375, 0.762, 0.4062, 0.762, 0.4062, 0.6965, 0.4062, 0.369, 0.4062, 0.4345, 0.375, 0.4345, 0.375, 0.369, 0.4062, 0.8275, 0.4062, 0.893, 0.375, 0.893, 0.375, 0.8275, 0.4062, 0.3035, 0.4062, 0.369, 0.375, 0.369, 0.375, 0.3035, 0.4062, 0.762, 0.4062, 0.8275, 0.375, 0.8275, 0.375, 0.762, 0.4062, 0.238, 0.4062, 0.3035, 0.375, 0.3035, 0.375, 0.238, 0.4062, 0.6965, 0.4062, 0.762, 0.375, 0.762, 0.375, 0.6965, 0.4062, 0.1725, 0.4062, 0.238, 0.375, 0.238, 0.375, 0.1725, 0.4062, 0.631, 0.4062, 0.6965, 0.375, 0.6965, 0.375, 0.631, 0.4062, 0.107, 0.4062, 0.1725, 0.375, 0.1725, 0.375, 0.107, 0.4062, 0.5655, 0.4062, 0.631, 0.375, 0.631, 0.375, 0.5655, 0.4062, 0.04154, 0.4062, 0.107, 0.375, 0.107, 0.375, 0.04154, 0.4062, 0.5, 0.4062, 0.5655, 0.375, 0.5655, 0.375, 0.5, 0.4062, 0.4345, 0.4062, 0.5, 0.375, 0.5, 0.375, 0.4345, 0.4062, 0.893, 0.4062, 0.9585, 0.375, 0.9585, 0.375, 0.893, 0.375, 0.107, 0.375, 0.1725, 0.3437, 0.1725, 0.3437, 0.107, 0.375, 0.5655, 0.375, 0.631, 0.3437, 0.631, 0.3437, 0.5655, 0.375, 0.04154, 0.375, 0.107, 0.3437, 0.107, 0.3437, 0.04154, 0.375, 0.5, 0.375, 0.5655, 0.3437, 0.5655, 0.3437, 0.5, 0.375, 0.4345, 0.375, 0.5, 0.3437, 0.5, 0.3437, 0.4345, 0.375, 0.893, 0.375, 0.9585, 0.3437, 0.9585, 0.3437, 0.893, 0.375, 0.369, 0.375, 0.4345, 0.3437, 0.4345, 0.3437, 0.369, 0.375, 0.8275, 0.375, 0.893, 0.3437, 0.893, 0.3437, 0.8275, 0.375, 0.3035, 0.375, 0.369, 0.3437, 0.369, 0.3437, 0.3035, 0.375, 0.762, 0.375, 0.8275, 0.3437, 0.8275, 0.3437, 0.762, 0.375, 0.238, 0.375, 0.3035, 0.3437, 0.3035, 0.3437, 0.238, 0.375, 0.6965, 0.375, 0.762, 0.3437, 0.762, 0.3437, 0.6965, 0.375, 0.1725, 0.375, 0.238, 0.3437, 0.238, 0.3437, 0.1725, 0.375, 0.631, 0.375, 0.6965, 0.3437, 0.6965, 0.3437, 0.631, 0.3437, 0.8275, 0.3437, 0.893, 0.3125, 0.893, 0.3125, 0.8275, 0.3437, 0.3035, 0.3437, 0.369, 0.3125, 0.369, 0.3125, 0.3035, 0.3437, 0.762, 0.3437, 0.8275, 0.3125, 0.8275, 0.3125, 0.762, 0.3437, 0.238, 0.3437, 0.3035, 0.3125, 0.3035, 0.3125, 0.238, 0.3437, 0.6965, 0.3437, 0.762, 0.3125, 0.762, 0.3125, 0.6965, 0.3437, 0.1725, 0.3437, 0.238, 0.3125, 0.238, 0.3125, 0.1725, 0.3437, 0.631, 0.3437, 0.6965, 0.3125, 0.6965, 0.3125, 0.631, 0.3437, 0.107, 0.3437, 0.1725, 0.3125, 0.1725, 0.3125, 0.107, 0.3437, 0.5655, 0.3437, 0.631, 0.3125, 0.631, 0.3125, 0.5655, 0.3437, 0.04154, 0.3437, 0.107, 0.3125, 0.107, 0.3125, 0.04154, 0.3437, 0.5, 0.3437, 0.5655, 0.3125, 0.5655, 0.3125, 0.5, 0.3437, 0.4345, 0.3437, 0.5, 0.3125, 0.5, 0.3125, 0.4345, 0.3437, 0.893, 0.3437, 0.9585, 0.3125, 0.9585, 0.3125, 0.893, 0.3437, 0.369, 0.3437, 0.4345, 0.3125, 0.4345, 0.3125, 0.369, 0.3125, 0.5655, 0.3125, 0.631, 0.2812, 0.631, 0.2812, 0.5655, 0.3125, 0.04154, 0.3125, 0.107, 0.2812, 0.107, 0.2812, 0.04154, 0.3125, 0.5, 0.3125, 0.5655, 0.2812, 0.5655, 0.2812, 0.5, 0.3125, 0.4345, 0.3125, 0.5, 0.2812, 0.5, 0.2812, 0.4345, 0.3125, 0.893, 0.3125, 0.9585, 0.2812, 0.9585, 0.2812, 0.893, 0.3125, 0.369, 0.3125, 0.4345, 0.2812, 0.4345, 0.2812, 0.369, 0.3125, 0.8275, 0.3125, 0.893, 0.2812, 0.893, 0.2812, 0.8275, 0.3125, 0.3035, 0.3125, 0.369, 0.2812, 0.369, 0.2812, 0.3035, 0.3125, 0.762, 0.3125, 0.8275, 0.2812, 0.8275, 0.2812, 0.762, 0.3125, 0.238, 0.3125, 0.3035, 0.2812, 0.3035, 0.2812, 0.238, 0.3125, 0.6965, 0.3125, 0.762, 0.2812, 0.762, 0.2812, 0.6965, 0.3125, 0.1725, 0.3125, 0.238, 0.2812, 0.238, 0.2812, 0.1725, 0.3125, 0.631, 0.3125, 0.6965, 0.2812, 0.6965, 0.2812, 0.631, 0.3125, 0.107, 0.3125, 0.1725, 0.2812, 0.1725, 0.2812, 0.107, 0.2812, 0.3035, 0.2812, 0.369, 0.25, 0.369, 0.25, 0.3035, 0.2812, 0.762, 0.2812, 0.8275, 0.25, 0.8275, 0.25, 0.762, 0.2812, 0.238, 0.2812, 0.3035, 0.25, 0.3035, 0.25, 0.238, 0.2812, 0.6965, 0.2812, 0.762, 0.25, 0.762, 0.25, 0.6965, 0.2812, 0.1725, 0.2812, 0.238, 0.25, 0.238, 0.25, 0.1725, 0.2812, 0.631, 0.2812, 0.6965, 0.25, 0.6965, 0.25, 0.631, 0.2812, 0.107, 0.2812, 0.1725, 0.25, 0.1725, 0.25, 0.107, 0.2812, 0.5655, 0.2812, 0.631, 0.25, 0.631, 0.25, 0.5655, 0.2812, 0.04154, 0.2812, 0.107, 0.25, 0.107, 0.25, 0.04154, 0.2812, 0.5, 0.2812, 0.5655, 0.25, 0.5655, 0.25, 0.5, 0.2812, 0.4345, 0.2812, 0.5, 0.25, 0.5, 0.25, 0.4345, 0.2812, 0.893, 0.2812, 0.9585, 0.25, 0.9585, 0.25, 0.893, 0.2812, 0.369, 0.2812, 0.4345, 0.25, 0.4345, 0.25, 0.369, 0.2812, 0.8275, 0.2812, 0.893, 0.25, 0.893, 0.25, 0.8275, 0.25, 0.04154, 0.25, 0.107, 0.2187, 0.107, 0.2187, 0.04154, 0.25, 0.5, 0.25, 0.5655, 0.2187, 0.5655, 0.2187, 0.5, 0.25, 0.4345, 0.25, 0.5, 0.2187, 0.5, 0.2187, 0.4345, 0.25, 0.893, 0.25, 0.9585, 0.2187, 0.9585, 0.2187, 0.893, 0.25, 0.369, 0.25, 0.4345, 0.2187, 0.4345, 0.2187, 0.369, 0.25, 0.8275, 0.25, 0.893, 0.2187, 0.893, 0.2187, 0.8275, 0.25, 0.3035, 0.25, 0.369, 0.2187, 0.369, 0.2187, 0.3035, 0.25, 0.762, 0.25, 0.8275, 0.2187, 0.8275, 0.2187, 0.762, 0.25, 0.238, 0.25, 0.3035, 0.2187, 0.3035, 0.2187, 0.238, 0.25, 0.6965, 0.25, 0.762, 0.2187, 0.762, 0.2187, 0.6965, 0.25, 0.1725, 0.25, 0.238, 0.2187, 0.238, 0.2187, 0.1725, 0.25, 0.631, 0.25, 0.6965, 0.2187, 0.6965, 0.2187, 0.631, 0.25, 0.107, 0.25, 0.1725, 0.2187, 0.1725, 0.2187, 0.107, 0.25, 0.5655, 0.25, 0.631, 0.2187, 0.631, 0.2187, 0.5655, 0.2187, 0.762, 0.2187, 0.8275, 0.1875, 0.8275, 0.1875, 0.762, 0.2187, 0.238, 0.2187, 0.3035, 0.1875, 0.3035, 0.1875, 0.238, 0.2187, 0.6965, 0.2187, 0.762, 0.1875, 0.762, 0.1875, 0.6965, 0.2187, 0.1725, 0.2187, 0.238, 0.1875, 0.238, 0.1875, 0.1725, 0.2187, 0.631, 0.2187, 0.6965, 0.1875, 0.6965, 0.1875, 0.631, 0.2187, 0.107, 0.2187, 0.1725, 0.1875, 0.1725, 0.1875, 0.107, 0.2187, 0.5655, 0.2187, 0.631, 0.1875, 0.631, 0.1875, 0.5655, 0.2187, 0.04154, 0.2187, 0.107, 0.1875, 0.107, 0.1875, 0.04154, 0.2187, 0.5, 0.2187, 0.5655, 0.1875, 0.5655, 0.1875, 0.5, 0.2187, 0.4345, 0.2187, 0.5, 0.1875, 0.5, 0.1875, 0.4345, 0.2187, 0.893, 0.2187, 0.9585, 0.1875, 0.9585, 0.1875, 0.893, 0.2187, 0.369, 0.2187, 0.4345, 0.1875, 0.4345, 0.1875, 0.369, 0.2187, 0.8275, 0.2187, 0.893, 0.1875, 0.893, 0.1875, 0.8275, 0.2187, 0.3035, 0.2187, 0.369, 0.1875, 0.369, 0.1875, 0.3035, 0.1875, 0.5, 0.1875, 0.5655, 0.1562, 0.5655, 0.1562, 0.5, 0.1875, 0.4345, 0.1875, 0.5, 0.1562, 0.5, 0.1562, 0.4345, 0.1875, 0.893, 0.1875, 0.9585, 0.1562, 0.9585, 0.1562, 0.893, 0.1875, 0.369, 0.1875, 0.4345, 0.1562, 0.4345, 0.1562, 0.369, 0.1875, 0.8275, 0.1875, 0.893, 0.1562, 0.893, 0.1562, 0.8275, 0.1875, 0.3035, 0.1875, 0.369, 0.1562, 0.369, 0.1562, 0.3035, 0.1875, 0.762, 0.1875, 0.8275, 0.1562, 0.8275, 0.1562, 0.762, 0.1875, 0.238, 0.1875, 0.3035, 0.1562, 0.3035, 0.1562, 0.238, 0.1875, 0.6965, 0.1875, 0.762, 0.1562, 0.762, 0.1562, 0.6965, 0.1875, 0.1725, 0.1875, 0.238, 0.1562, 0.238, 0.1562, 0.1725, 0.1875, 0.631, 0.1875, 0.6965, 0.1562, 0.6965, 0.1562, 0.631, 0.1875, 0.107, 0.1875, 0.1725, 0.1562, 0.1725, 0.1562, 0.107, 0.1875, 0.5655, 0.1875, 0.631, 0.1562, 0.631, 0.1562, 0.5655, 0.1875, 0.04154, 0.1875, 0.107, 0.1562, 0.107, 0.1562, 0.04154, 0.1562, 0.238, 0.1562, 0.3035, 0.125, 0.3035, 0.125, 0.238, 0.1562, 0.6965, 0.1562, 0.762, 0.125, 0.762, 0.125, 0.6965, 0.1562, 0.1725, 0.1562, 0.238, 0.125, 0.238, 0.125, 0.1725, 0.1562, 0.631, 0.1562, 0.6965, 0.125, 0.6965, 0.125, 0.631, 0.1562, 0.107, 0.1562, 0.1725, 0.125, 0.1725, 0.125, 0.107, 0.1562, 0.5655, 0.1562, 0.631, 0.125, 0.631, 0.125, 0.5655, 0.1562, 0.04154, 0.1562, 0.107, 0.125, 0.107, 0.125, 0.04154, 0.1562, 0.5, 0.1562, 0.5655, 0.125, 0.5655, 0.125, 0.5, 0.1562, 0.4345, 0.1562, 0.5, 0.125, 0.5, 0.125, 0.4345, 0.1562, 0.893, 0.1562, 0.9585, 0.125, 0.9585, 0.125, 0.893, 0.1562, 0.369, 0.1562, 0.4345, 0.125, 0.4345, 0.125, 0.369, 0.1562, 0.8275, 0.1562, 0.893, 0.125, 0.893, 0.125, 0.8275, 0.1562, 0.3035, 0.1562, 0.369, 0.125, 0.369, 0.125, 0.3035, 0.1562, 0.762, 0.1562, 0.8275, 0.125, 0.8275, 0.125, 0.762, 0.125, 0.4345, 0.125, 0.5, 0.09375, 0.5, 0.09375, 0.4345, 0.125, 0.893, 0.125, 0.9585, 0.09375, 0.9585, 0.09375, 0.893, 0.125, 0.369, 0.125, 0.4345, 0.09375, 0.4345, 0.09375, 0.369, 0.125, 0.8275, 0.125, 0.893, 0.09375, 0.893, 0.09375, 0.8275, 0.125, 0.3035, 0.125, 0.369, 0.09375, 0.369, 0.09375, 0.3035, 0.125, 0.762, 0.125, 0.8275, 0.09375, 0.8275, 0.09375, 0.762, 0.125, 0.238, 0.125, 0.3035, 0.09375, 0.3035, 0.09375, 0.238, 0.125, 0.6965, 0.125, 0.762, 0.09375, 0.762, 0.09375, 0.6965, 0.125, 0.1725, 0.125, 0.238, 0.09375, 0.238, 0.09375, 0.1725, 0.125, 0.631, 0.125, 0.6965, 0.09375, 0.6965, 0.09375, 0.631, 0.125, 0.107, 0.125, 0.1725, 0.09375, 0.1725, 0.09375, 0.107, 0.125, 0.5655, 0.125, 0.631, 0.09375, 0.631, 0.09375, 0.5655, 0.125, 0.04154, 0.125, 0.107, 0.09375, 0.107, 0.09375, 0.04154, 0.125, 0.5, 0.125, 0.5655, 0.09375, 0.5655, 0.09375, 0.5, 0.09375, 0.1725, 0.09375, 0.238, 0.0625, 0.238, 0.0625, 0.1725, 0.09375, 0.631, 0.09375, 0.6965, 0.0625, 0.6965, 0.0625, 0.631, 0.09375, 0.107, 0.09375, 0.1725, 0.0625, 0.1725, 0.0625, 0.107, 0.09375, 0.5655, 0.09375, 0.631, 0.0625, 0.631, 0.0625, 0.5655, 0.09375, 0.04154, 0.09375, 0.107, 0.0625, 0.107, 0.0625, 0.04154, 0.09375, 0.5, 0.09375, 0.5655, 0.0625, 0.5655, 0.0625, 0.5, 0.09375, 0.4345, 0.09375, 0.5, 0.0625, 0.5, 0.0625, 0.4345, 0.09375, 0.893, 0.09375, 0.9585, 0.0625, 0.9585, 0.0625, 0.893, 0.09375, 0.369, 0.09375, 0.4345, 0.0625, 0.4345, 0.0625, 0.369, 0.09375, 0.8275, 0.09375, 0.893, 0.0625, 0.893, 0.0625, 0.8275, 0.09375, 0.3035, 0.09375, 0.369, 0.0625, 0.369, 0.0625, 0.3035, 0.09375, 0.762, 0.09375, 0.8275, 0.0625, 0.8275, 0.0625, 0.762, 0.09375, 0.238, 0.09375, 0.3035, 0.0625, 0.3035, 0.0625, 0.238, 0.09375, 0.6965, 0.09375, 0.762, 0.0625, 0.762, 0.0625, 0.6965, 0.0625, 0.893, 0.0625, 0.9585, 0.03125, 0.9585, 0.03125, 0.893, 0.0625, 0.369, 0.0625, 0.4345, 0.03125, 0.4345, 0.03125, 0.369, 0.0625, 0.8275, 0.0625, 0.893, 0.03125, 0.893, 0.03125, 0.8275, 0.0625, 0.3035, 0.0625, 0.369, 0.03125, 0.369, 0.03125, 0.3035, 0.0625, 0.762, 0.0625, 0.8275, 0.03125, 0.8275, 0.03125, 0.762, 0.0625, 0.238, 0.0625, 0.3035, 0.03125, 0.3035, 0.03125, 0.238, 0.0625, 0.6965, 0.0625, 0.762, 0.03125, 0.762, 0.03125, 0.6965, 0.0625, 0.1725, 0.0625, 0.238, 0.03125, 0.238, 0.03125, 0.1725, 0.0625, 0.631, 0.0625, 0.6965, 0.03125, 0.6965, 0.03125, 0.631, 0.0625, 0.107, 0.0625, 0.1725, 0.03125, 0.1725, 0.03125, 0.107, 0.0625, 0.5655, 0.0625, 0.631, 0.03125, 0.631, 0.03125, 0.5655, 0.0625, 0.04154, 0.0625, 0.107, 0.03125, 0.107, 0.03125, 0.04154, 0.0625, 0.5, 0.0625, 0.5655, 0.03125, 0.5655, 0.03125, 0.5, 0.0625, 0.4345, 0.0625, 0.5, 0.03125, 0.5, 0.03125, 0.4345, 0.03125, 0.631, 0.03125, 0.6965, 0.0, 0.6965, 2.98e-08, 0.631, 0.03125, 0.107, 0.03125, 0.1725, 0.0, 0.1725, 0.0, 0.107, 0.03125, 0.5655, 0.03125, 0.631, 2.98e-08, 0.631, 0.0, 0.5655, 0.03125, 0.04154, 0.03125, 0.107, 0.0, 0.107, 0.0, 0.04154, 0.03125, 0.5, 0.03125, 0.5655, 0.0, 0.5655, 0.0, 0.5, 0.03125, 0.4345, 0.03125, 0.5, 0.0, 0.5, 0.0, 0.4345, 0.03125, 0.893, 0.03125, 0.9585, 0.0, 0.9585, 2.98e-08, 0.893, 0.03125, 0.369, 0.03125, 0.4345, 0.0, 0.4345, 2.98e-08, 0.369, 0.03125, 0.8275, 0.03125, 0.893, 2.98e-08, 0.893, 2.98e-08, 0.8275, 0.03125, 0.3035, 0.03125, 0.369, 2.98e-08, 0.369, 0.0, 0.3035, 0.03125, 0.762, 0.03125, 0.8275, 2.98e-08, 0.8275, 0.0, 0.762, 0.03125, 0.238, 0.03125, 0.3035, 0.0, 0.3035, 0.0, 0.238, 0.03125, 0.6965, 0.03125, 0.762, 0.0, 0.762, 0.0, 0.6965, 0.03125, 0.1725, 0.03125, 0.238, 0.0, 0.238, 0.0, 0.1725, 1.0, 0.369, 1.0, 0.4345, 0.9687, 0.4345, 0.9687, 0.369, 1.0, 0.8275, 1.0, 0.893, 0.9687, 0.893, 0.9687, 0.8275, 1.0, 0.3035, 1.0, 0.369, 0.9687, 0.369, 0.9687, 0.3035, 1.0, 0.762, 1.0, 0.8275, 0.9687, 0.8275, 0.9687, 0.762, 1.0, 0.238, 1.0, 0.3035, 0.9687, 0.3035, 0.9687, 0.238, 1.0, 0.6965, 1.0, 0.762, 0.9687, 0.762, 0.9687, 0.6965, 1.0, 0.1725, 1.0, 0.238, 0.9687, 0.238, 0.9687, 0.1725, 1.0, 0.631, 1.0, 0.6965, 0.9687, 0.6965, 0.9687, 0.631, 1.0, 0.107, 1.0, 0.1725, 0.9687, 0.1725, 0.9687, 0.107, 1.0, 0.5655, 1.0, 0.631, 0.9687, 0.631, 0.9687, 0.5655, 1.0, 0.04154, 1.0, 0.107, 0.9687, 0.107, 0.9687, 0.04154, 1.0, 0.5, 1.0, 0.5655, 0.9687, 0.5655, 0.9687, 0.5, 1.0, 0.4345, 1.0, 0.5, 0.9687, 0.5, 0.9687, 0.4345, 1.0, 0.893, 1.0, 0.9585, 0.9687, 0.9585, 0.9687, 0.893, 0.9687, 0.107, 0.9687, 0.1725, 0.9375, 0.1725, 0.9375, 0.107, 0.9687, 0.5655, 0.9687, 0.631, 0.9375, 0.631, 0.9375, 0.5655, 0.9687, 0.04154, 0.9687, 0.107, 0.9375, 0.107, 0.9375, 0.04154, 0.9687, 0.5, 0.9687, 0.5655, 0.9375, 0.5655, 0.9375, 0.5, 0.9687, 0.4345, 0.9687, 0.5, 0.9375, 0.5, 0.9375, 0.4345, 0.9687, 0.893, 0.9687, 0.9585, 0.9375, 0.9585, 0.9375, 0.893, 0.9687, 0.369, 0.9687, 0.4345, 0.9375, 0.4345, 0.9375, 0.369, 0.9687, 0.8275, 0.9687, 0.893, 0.9375, 0.893, 0.9375, 0.8275, 0.9687, 0.3035, 0.9687, 0.369, 0.9375, 0.369, 0.9375, 0.3035, 0.9687, 0.762, 0.9687, 0.8275, 0.9375, 0.8275, 0.9375, 0.762, 0.9687, 0.238, 0.9687, 0.3035, 0.9375, 0.3035, 0.9375, 0.238, 0.9687, 0.6965, 0.9687, 0.762, 0.9375, 0.762, 0.9375, 0.6965, 0.9687, 0.1725, 0.9687, 0.238, 0.9375, 0.238, 0.9375, 0.1725, 0.9687, 0.631, 0.9687, 0.6965, 0.9375, 0.6965, 0.9375, 0.631, 0.9375, 0.8275, 0.9375, 0.893, 0.9062, 0.893, 0.9062, 0.8275, 0.9375, 0.3035, 0.9375, 0.369, 0.9062, 0.369, 0.9062, 0.3035, 0.9375, 0.762, 0.9375, 0.8275, 0.9062, 0.8275, 0.9062, 0.762, 0.9375, 0.238, 0.9375, 0.3035, 0.9062, 0.3035, 0.9062, 0.238, 0.9375, 0.6965, 0.9375, 0.762, 0.9062, 0.762, 0.9062, 0.6965, 0.9375, 0.1725, 0.9375, 0.238, 0.9062, 0.238, 0.9062, 0.1725, 0.9375, 0.631, 0.9375, 0.6965, 0.9062, 0.6965, 0.9062, 0.631, 0.9375, 0.107, 0.9375, 0.1725, 0.9062, 0.1725, 0.9062, 0.107, 0.9375, 0.5655, 0.9375, 0.631, 0.9062, 0.631, 0.9062, 0.5655, 0.9375, 0.04154, 0.9375, 0.107, 0.9062, 0.107, 0.9062, 0.04154, 0.9375, 0.5, 0.9375, 0.5655, 0.9062, 0.5655, 0.9062, 0.5, 0.9375, 0.4345, 0.9375, 0.5, 0.9062, 0.5, 0.9062, 0.4345, 0.9375, 0.893, 0.9375, 0.9585, 0.9062, 0.9585, 0.9062, 0.893, 0.9375, 0.369, 0.9375, 0.4345, 0.9062, 0.4345, 0.9062, 0.369, 0.9062, 0.5655, 0.9062, 0.631, 0.875, 0.631, 0.875, 0.5655, 0.9062, 0.04154, 0.9062, 0.107, 0.875, 0.107, 0.875, 0.04154, 0.9062, 0.5, 0.9062, 0.5655, 0.875, 0.5655, 0.875, 0.5, 0.9062, 0.4345, 0.9062, 0.5, 0.875, 0.5, 0.875, 0.4345, 0.9062, 0.893, 0.9062, 0.9585, 0.875, 0.9585, 0.875, 0.893, 0.9062, 0.369, 0.9062, 0.4345, 0.875, 0.4345, 0.875, 0.369, 0.9062, 0.8275, 0.9062, 0.893, 0.875, 0.893, 0.875, 0.8275, 0.9062, 0.3035, 0.9062, 0.369, 0.875, 0.369, 0.875, 0.3035, 0.9062, 0.762, 0.9062, 0.8275, 0.875, 0.8275, 0.875, 0.762, 0.9062, 0.238, 0.9062, 0.3035, 0.875, 0.3035, 0.875, 0.238, 0.9062, 0.6965, 0.9062, 0.762, 0.875, 0.762, 0.875, 0.6965, 0.9062, 0.1725, 0.9062, 0.238, 0.875, 0.238, 0.875, 0.1725, 0.9062, 0.631, 0.9062, 0.6965, 0.875, 0.6965, 0.875, 0.631, 0.9062, 0.107, 0.9062, 0.1725, 0.875, 0.1725, 0.875, 0.107, 0.875, 0.3035, 0.875, 0.369, 0.8437, 0.369, 0.8437, 0.3035, 0.875, 0.762, 0.875, 0.8275, 0.8437, 0.8275, 0.8437, 0.762, 0.875, 0.238, 0.875, 0.3035, 0.8437, 0.3035, 0.8437, 0.238, 0.875, 0.6965, 0.875, 0.762, 0.8437, 0.762, 0.8437, 0.6965, 0.875, 0.1725, 0.875, 0.238, 0.8437, 0.238, 0.8437, 0.1725, 0.875, 0.631, 0.875, 0.6965, 0.8437, 0.6965, 0.8437, 0.631, 0.875, 0.107, 0.875, 0.1725, 0.8437, 0.1725, 0.8437, 0.107, 0.875, 0.5655, 0.875, 0.631, 0.8437, 0.631, 0.8437, 0.5655, 0.875, 0.04154, 0.875, 0.107, 0.8437, 0.107, 0.8438, 0.04154, 0.875, 0.5, 0.875, 0.5655, 0.8437, 0.5655, 0.8437, 0.5, 0.875, 0.4345, 0.875, 0.5, 0.8437, 0.5, 0.8437, 0.4345, 0.875, 0.893, 0.875, 0.9585, 0.8438, 0.9585, 0.8438, 0.893, 0.875, 0.369, 0.875, 0.4345, 0.8437, 0.4345, 0.8437, 0.369, 0.875, 0.8275, 0.875, 0.893, 0.8438, 0.893, 0.8437, 0.8275, 0.8438, 0.04154, 0.8437, 0.107, 0.8125, 0.107, 0.8125, 0.04154, 0.8437, 0.5, 0.8437, 0.5655, 0.8125, 0.5655, 0.8125, 0.5, 0.8437, 0.4345, 0.8437, 0.5, 0.8125, 0.5, 0.8125, 0.4345, 0.8438, 0.893, 0.8438, 0.9585, 0.8125, 0.9585, 0.8125, 0.893, 0.8437, 0.369, 0.8437, 0.4345, 0.8125, 0.4345, 0.8125, 0.369, 0.8437, 0.8275, 0.8438, 0.893, 0.8125, 0.893, 0.8125, 0.8275, 0.8437, 0.3035, 0.8437, 0.369, 0.8125, 0.369, 0.8125, 0.3035, 0.8437, 0.762, 0.8437, 0.8275, 0.8125, 0.8275, 0.8125, 0.762, 0.8437, 0.238, 0.8437, 0.3035, 0.8125, 0.3035, 0.8125, 0.238, 0.8437, 0.6965, 0.8437, 0.762, 0.8125, 0.762, 0.8125, 0.6965, 0.8437, 0.1725, 0.8437, 0.238, 0.8125, 0.238, 0.8125, 0.1725, 0.8437, 0.631, 0.8437, 0.6965, 0.8125, 0.6965, 0.8125, 0.631, 0.8437, 0.107, 0.8437, 0.1725, 0.8125, 0.1725, 0.8125, 0.107, 0.8437, 0.5655, 0.8437, 0.631, 0.8125, 0.631, 0.8125, 0.5655, 0.8125, 0.238, 0.8125, 0.3035, 0.7812, 0.3035, 0.7812, 0.238, 0.8125, 0.6965, 0.8125, 0.762, 0.7812, 0.762, 0.7812, 0.6965, 0.8125, 0.1725, 0.8125, 0.238, 0.7812, 0.238, 0.7812, 0.1725, 0.8125, 0.631, 0.8125, 0.6965, 0.7812, 0.6965, 0.7812, 0.631, 0.8125, 0.107, 0.8125, 0.1725, 0.7812, 0.1725, 0.7812, 0.107, 0.8125, 0.5655, 0.8125, 0.631, 0.7812, 0.631, 0.7812, 0.5655, 0.8125, 0.04154, 0.8125, 0.107, 0.7812, 0.107, 0.7813, 0.04154, 0.8125, 0.5, 0.8125, 0.5655, 0.7812, 0.5655, 0.7812, 0.5, 0.8125, 0.4345, 0.8125, 0.5, 0.7812, 0.5, 0.7812, 0.4345, 0.8125, 0.893, 0.8125, 0.9585, 0.7813, 0.9585, 0.7812, 0.893, 0.8125, 0.369, 0.8125, 0.4345, 0.7812, 0.4345, 0.7812, 0.369, 0.8125, 0.8275, 0.8125, 0.893, 0.7812, 0.893, 0.7812, 0.8275, 0.8125, 0.3035, 0.8125, 0.369, 0.7812, 0.369, 0.7812, 0.3035, 0.8125, 0.762, 0.8125, 0.8275, 0.7812, 0.8275, 0.7812, 0.762, 0.7812, 0.4345, 0.7812, 0.5, 0.75, 0.5, 0.75, 0.4345, 0.7812, 0.893, 0.7813, 0.9585, 0.75, 0.9585, 0.75, 0.893, 0.7812, 0.369, 0.7812, 0.4345, 0.75, 0.4345, 0.75, 0.369, 0.7812, 0.8275, 0.7812, 0.893, 0.75, 0.893, 0.75, 0.8275, 0.7812, 0.3035, 0.7812, 0.369, 0.75, 0.369, 0.75, 0.3035, 0.7812, 0.762, 0.7812, 0.8275, 0.75, 0.8275, 0.75, 0.762, 0.7812, 0.238, 0.7812, 0.3035, 0.75, 0.3035, 0.75, 0.238, 0.7812, 0.6965, 0.7812, 0.762, 0.75, 0.762, 0.75, 0.6965, 0.7812, 0.1725, 0.7812, 0.238, 0.75, 0.238, 0.75, 0.1725, 0.7812, 0.631, 0.7812, 0.6965, 0.75, 0.6965, 0.75, 0.631, 0.7812, 0.107, 0.7812, 0.1725, 0.75, 0.1725, 0.75, 0.107, 0.7812, 0.5655, 0.7812, 0.631, 0.75, 0.631, 0.75, 0.5655, 0.7813, 0.04154, 0.7812, 0.107, 0.75, 0.107, 0.75, 0.04154, 0.7812, 0.5, 0.7812, 0.5655, 0.75, 0.5655, 0.75, 0.5, 0.75, 0.6965, 0.75, 0.762, 0.7187, 0.762, 0.7187, 0.6965, 0.75, 0.1725, 0.75, 0.238, 0.7187, 0.238, 0.7188, 0.1725, 0.75, 0.631, 0.75, 0.6965, 0.7187, 0.6965, 0.7188, 0.631, 0.75, 0.107, 0.75, 0.1725, 0.7188, 0.1725, 0.7188, 0.107, 0.75, 0.5655, 0.75, 0.631, 0.7188, 0.631, 0.7187, 0.5655, 0.75, 0.04154, 0.75, 0.107, 0.7188, 0.107, 0.7188, 0.04154, 0.75, 0.5, 0.75, 0.5655, 0.7187, 0.5655, 0.7187, 0.5, 0.75, 0.4345, 0.75, 0.5, 0.7187, 0.5, 0.7187, 0.4345, 0.75, 0.893, 0.75, 0.9585, 0.7188, 0.9585, 0.7188, 0.893, 0.75, 0.369, 0.75, 0.4345, 0.7187, 0.4345, 0.7188, 0.369, 0.75, 0.8275, 0.75, 0.893, 0.7188, 0.893, 0.7188, 0.8275, 0.75, 0.3035, 0.75, 0.369, 0.7188, 0.369, 0.7187, 0.3035, 0.75, 0.762, 0.75, 0.8275, 0.7188, 0.8275, 0.7187, 0.762, 0.75, 0.238, 0.75, 0.3035, 0.7187, 0.3035, 0.7187, 0.238, 0.7187, 0.4345, 0.7187, 0.5, 0.6875, 0.5, 0.6875, 0.4345, 0.7188, 0.893, 0.7188, 0.9585, 0.6875, 0.9585, 0.6875, 0.893, 0.7188, 0.369, 0.7187, 0.4345, 0.6875, 0.4345, 0.6875, 0.369, 0.7188, 0.8275, 0.7188, 0.893, 0.6875, 0.893, 0.6875, 0.8275, 0.7187, 0.3035, 0.7188, 0.369, 0.6875, 0.369, 0.6875, 0.3035, 0.7187, 0.762, 0.7188, 0.8275, 0.6875, 0.8275, 0.6875, 0.762, 0.7187, 0.238, 0.7187, 0.3035, 0.6875, 0.3035, 0.6875, 0.238, 0.7187, 0.6965, 0.7187, 0.762, 0.6875, 0.762, 0.6875, 0.6965, 0.7188, 0.1725, 0.7187, 0.238, 0.6875, 0.238, 0.6875, 0.1725, 0.7188, 0.631, 0.7187, 0.6965, 0.6875, 0.6965, 0.6875, 0.631, 0.7188, 0.107, 0.7188, 0.1725, 0.6875, 0.1725, 0.6875, 0.107, 0.7187, 0.5655, 0.7188, 0.631, 0.6875, 0.631, 0.6875, 0.5655, 0.7188, 0.04154, 0.7188, 0.107, 0.6875, 0.107, 0.6875, 0.04154, 0.7187, 0.5, 0.7187, 0.5655, 0.6875, 0.5655, 0.6875, 0.5, 0.6875, 0.1725, 0.6875, 0.238, 0.6562, 0.238, 0.6562, 0.1725, 0.6875, 0.631, 0.6875, 0.6965, 0.6562, 0.6965, 0.6562, 0.631, 0.6875, 0.107, 0.6875, 0.1725, 0.6562, 0.1725, 0.6562, 0.107, 0.6875, 0.5655, 0.6875, 0.631, 0.6562, 0.631, 0.6562, 0.5655, 0.6875, 0.04154, 0.6875, 0.107, 0.6562, 0.107, 0.6563, 0.04154, 0.6875, 0.5, 0.6875, 0.5655, 0.6562, 0.5655, 0.6562, 0.5, 0.6875, 0.4345, 0.6875, 0.5, 0.6562, 0.5, 0.6562, 0.4345, 0.6875, 0.893, 0.6875, 0.9585, 0.6563, 0.9585, 0.6563, 0.893, 0.6875, 0.369, 0.6875, 0.4345, 0.6562, 0.4345, 0.6562, 0.369, 0.6875, 0.8275, 0.6875, 0.893, 0.6563, 0.893, 0.6562, 0.8275, 0.6875, 0.3035, 0.6875, 0.369, 0.6562, 0.369, 0.6562, 0.3035, 0.6875, 0.762, 0.6875, 0.8275, 0.6562, 0.8275, 0.6562, 0.762, 0.6875, 0.238, 0.6875, 0.3035, 0.6562, 0.3035, 0.6562, 0.238, 0.6875, 0.6965, 0.6875, 0.762, 0.6562, 0.762, 0.6562, 0.6965, 0.6563, 0.893, 0.6563, 0.9585, 0.625, 0.9585, 0.625, 0.893, 0.6562, 0.369, 0.6562, 0.4345, 0.625, 0.4345, 0.625, 0.369, 0.6562, 0.8275, 0.6563, 0.893, 0.625, 0.893, 0.625, 0.8275, 0.6562, 0.3035, 0.6562, 0.369, 0.625, 0.369, 0.625, 0.3035, 0.6562, 0.762, 0.6562, 0.8275, 0.625, 0.8275, 0.625, 0.762, 0.6562, 0.238, 0.6562, 0.3035, 0.625, 0.3035, 0.625, 0.238, 0.6562, 0.6965, 0.6562, 0.762, 0.625, 0.762, 0.625, 0.6965, 0.6562, 0.1725, 0.6562, 0.238, 0.625, 0.238, 0.625, 0.1725, 0.6562, 0.631, 0.6562, 0.6965, 0.625, 0.6965, 0.625, 0.631, 0.6562, 0.107, 0.6562, 0.1725, 0.625, 0.1725, 0.625, 0.107, 0.6562, 0.5655, 0.6562, 0.631, 0.625, 0.631, 0.625, 0.5655, 0.6563, 0.04154, 0.6562, 0.107, 0.625, 0.107, 0.625, 0.04154, 0.6562, 0.5, 0.6562, 0.5655, 0.625, 0.5655, 0.625, 0.5, 0.6562, 0.4345, 0.6562, 0.5, 0.625, 0.5, 0.625, 0.4345, 0.625, 0.631, 0.625, 0.6965, 0.5937, 0.6965, 0.5937, 0.631, 0.625, 0.107, 0.625, 0.1725, 0.5937, 0.1725, 0.5938, 0.107, 0.625, 0.5655, 0.625, 0.631, 0.5937, 0.631, 0.5937, 0.5655, 0.625, 0.04154, 0.625, 0.107, 0.5938, 0.107, 0.5938, 0.04154, 0.625, 0.5, 0.625, 0.5655, 0.5937, 0.5655, 0.5937, 0.5, 0.625, 0.4345, 0.625, 0.5, 0.5937, 0.5, 0.5937, 0.4345, 0.625, 0.893, 0.625, 0.9585, 0.5938, 0.9585, 0.5938, 0.893, 0.625, 0.369, 0.625, 0.4345, 0.5937, 0.4345, 0.5937, 0.369, 0.625, 0.8275, 0.625, 0.893, 0.5938, 0.893, 0.5937, 0.8275, 0.625, 0.3035, 0.625, 0.369, 0.5937, 0.369, 0.5937, 0.3035, 0.625, 0.762, 0.625, 0.8275, 0.5937, 0.8275, 0.5937, 0.762, 0.625, 0.238, 0.625, 0.3035, 0.5937, 0.3035, 0.5937, 0.238, 0.625, 0.6965, 0.625, 0.762, 0.5937, 0.762, 0.5937, 0.6965, 0.625, 0.1725, 0.625, 0.238, 0.5937, 0.238, 0.5937, 0.1725, 0.5937, 0.369, 0.5937, 0.4345, 0.5625, 0.4345, 0.5625, 0.369, 0.5937, 0.8275, 0.5938, 0.893, 0.5625, 0.893, 0.5625, 0.8275, 0.5937, 0.3035, 0.5937, 0.369, 0.5625, 0.369, 0.5625, 0.3035, 0.5937, 0.762, 0.5937, 0.8275, 0.5625, 0.8275, 0.5625, 0.762, 0.5937, 0.238, 0.5937, 0.3035, 0.5625, 0.3035, 0.5625, 0.238, 0.5937, 0.6965, 0.5937, 0.762, 0.5625, 0.762, 0.5625, 0.6965, 0.5937, 0.1725, 0.5937, 0.238, 0.5625, 0.238, 0.5625, 0.1725, 0.5937, 0.631, 0.5937, 0.6965, 0.5625, 0.6965, 0.5625, 0.631, 0.5938, 0.107, 0.5937, 0.1725, 0.5625, 0.1725, 0.5625, 0.107, 0.5937, 0.5655, 0.5937, 0.631, 0.5625, 0.631, 0.5625, 0.5655, 0.5938, 0.04154, 0.5938, 0.107, 0.5625, 0.107, 0.5625, 0.04154, 0.5937, 0.5, 0.5937, 0.5655, 0.5625, 0.5655, 0.5625, 0.5, 0.5937, 0.4345, 0.5937, 0.5, 0.5625, 0.5, 0.5625, 0.4345, 0.5938, 0.893, 0.5938, 0.9585, 0.5625, 0.9585, 0.5625, 0.893, 0.5625, 0.107, 0.5625, 0.1725, 0.5312, 0.1725, 0.5312, 0.107, 0.5625, 0.5655, 0.5625, 0.631, 0.5312, 0.631, 0.5312, 0.5655, 0.5625, 0.04154, 0.5625, 0.107, 0.5312, 0.107, 0.5312, 0.04154, 0.5625, 0.5, 0.5625, 0.5655, 0.5312, 0.5655, 0.5312, 0.5, 0.5625, 0.4345, 0.5625, 0.5, 0.5312, 0.5, 0.5312, 0.4345, 0.5625, 0.893, 0.5625, 0.9585, 0.5312, 0.9585, 0.5312, 0.893, 0.5625, 0.369, 0.5625, 0.4345, 0.5312, 0.4345, 0.5312, 0.369, 0.5625, 0.8275, 0.5625, 0.893, 0.5312, 0.893, 0.5312, 0.8275, 0.5625, 0.3035, 0.5625, 0.369, 0.5312, 0.369, 0.5312, 0.3035, 0.5625, 0.762, 0.5625, 0.8275, 0.5312, 0.8275, 0.5312, 0.762, 0.5625, 0.238, 0.5625, 0.3035, 0.5312, 0.3035, 0.5312, 0.238, 0.5625, 0.6965, 0.5625, 0.762, 0.5312, 0.762, 0.5312, 0.6965, 0.5625, 0.1725, 0.5625, 0.238, 0.5312, 0.238, 0.5312, 0.1725, 0.5625, 0.631, 0.5625, 0.6965, 0.5312, 0.6965, 0.5312, 0.631, 0.5312, 0.3035, 0.5312, 0.369, 0.5, 0.369, 0.5, 0.3035, 0.5312, 0.762, 0.5312, 0.8275, 0.5, 0.8275, 0.5, 0.762, 0.5312, 0.238, 0.5312, 0.3035, 0.5, 0.3035, 0.5, 0.238, 0.5312, 0.6965, 0.5312, 0.762, 0.5, 0.762, 0.5, 0.6965, 0.5312, 0.1725, 0.5312, 0.238, 0.5, 0.238, 0.5, 0.1725, 0.5312, 0.631, 0.5312, 0.6965, 0.5, 0.6965, 0.5, 0.631, 0.5312, 0.107, 0.5312, 0.1725, 0.5, 0.1725, 0.5, 0.107, 0.5312, 0.5655, 0.5312, 0.631, 0.5, 0.631, 0.5, 0.5655, 0.5312, 0.04154, 0.5312, 0.107, 0.5, 0.107, 0.5, 0.04154, 0.5312, 0.5, 0.5312, 0.5655, 0.5, 0.5655, 0.5, 0.5, 0.5312, 0.4345, 0.5312, 0.5, 0.5, 0.5, 0.5, 0.4345, 0.5312, 0.893, 0.5312, 0.9585, 0.5, 0.9585, 0.5, 0.893, 0.5312, 0.369, 0.5312, 0.4345, 0.5, 0.4345, 0.5, 0.369, 0.5312, 0.8275, 0.5312, 0.893, 0.5, 0.893, 0.5, 0.8275, 0.6563, 0.9585, 0.6875, 0.9585, 0.6875, 1.0, 0.6563, 1.0, 0.9062, 0.04154, 0.875, 0.04154, 0.875, 5.621e-07, 0.9063, 5.621e-07, 0.2812, 0.04154, 0.25, 0.04154, 0.25, 0.0, 0.2812, 0.0, 0.1562, 0.9585, 0.1875, 0.9585, 0.1875, 1.0, 0.1562, 1.0, 1.0, 0.04154, 0.9687, 0.04154, 0.9688, 5.621e-07, 1.0, 5.621e-07, 0.625, 0.04154, 0.5938, 0.04154, 0.5938, 0.0, 0.625, 0.0, 0.1875, 0.04154, 0.1562, 0.04154, 0.1562, 5.621e-07, 0.1875, 5.621e-07, 0.7188, 0.04154, 0.6875, 0.04154, 0.6875, 0.0, 0.7188, 0.0, 0.25, 0.9585, 0.2812, 0.9585, 0.2812, 1.0, 0.25, 1.0, 0.875, 0.9585, 0.9062, 0.9585, 0.9063, 1.0, 0.875, 1.0, 0.4375, 0.9585, 0.4687, 0.9585, 0.4687, 1.0, 0.4375, 1.0, 0.9687, 0.9585, 1.0, 0.9585, 1.0, 1.0, 0.9688, 1.0, 0.8438, 0.04154, 0.8125, 0.04154, 0.8125, 0.0, 0.8438, 5.621e-07, 0.5938, 0.9585, 0.625, 0.9585, 0.625, 1.0, 0.5938, 1.0, 0.125, 0.04154, 0.09375, 0.04154, 0.09375, 5.621e-07, 0.125, 5.621e-07, 0.5, 0.04154, 0.4687, 0.04154, 0.4687, 0.0, 0.5, 0.0, 0.2187, 0.04154, 0.1875, 0.04154, 0.1875, 5.621e-07, 0.2187, 5.621e-07, 0.9375, 0.04154, 0.9062, 0.04154, 0.9063, 5.621e-07, 0.9375, 5.621e-07, 0.5625, 0.04154, 0.5312, 0.04154, 0.5312, 0.0, 0.5625, 0.0, 0.4687, 0.9585, 0.5, 0.9585, 0.5, 1.0, 0.4687, 1.0, 0.6563, 0.04154, 0.625, 0.04154, 0.625, 0.0, 0.6563, 0.0, 0.1875, 0.9585, 0.2187, 0.9585, 0.2187, 1.0, 0.1875, 1.0, 0.8125, 0.9585, 0.8438, 0.9585, 0.8438, 1.0, 0.8125, 1.0, 0.9062, 0.9585, 0.9375, 0.9585, 0.9375, 1.0, 0.9063, 1.0, 0.5312, 0.9585, 0.5625, 0.9585, 0.5625, 1.0, 0.5312, 1.0, 0.09375, 0.9585, 0.125, 0.9585, 0.125, 1.0, 0.09375, 1.0, 0.4375, 0.04154, 0.4062, 0.04154, 0.4062, 0.0, 0.4375, 0.0, 0.75, 0.9585, 0.7813, 0.9585, 0.7813, 1.0, 0.75, 1.0, 0.1562, 0.04154, 0.125, 0.04154, 0.125, 5.621e-07, 0.1562, 5.621e-07, 0.7813, 0.04154, 0.75, 0.04154, 0.75, 0.0, 0.7813, 0.0, 0.875, 0.04154, 0.8438, 0.04154, 0.8438, 5.621e-07, 0.875, 5.621e-07, 0.4062, 0.9585, 0.4375, 0.9585, 0.4375, 1.0, 0.4062, 1.0, 0.03125, 0.9585, 0.0625, 0.9585, 0.0625, 1.0, 0.03125, 1.0, 0.5938, 0.04154, 0.5625, 0.04154, 0.5625, 0.0, 0.5938, 0.0, 0.125, 0.9585, 0.1562, 0.9585, 0.1562, 1.0, 0.125, 1.0, 0.375, 0.04154, 0.3437, 0.04154, 0.3437, 0.0, 0.375, 0.0, 0.8438, 0.9585, 0.875, 0.9585, 0.875, 1.0, 0.8438, 1.0, 0.09375, 0.04154, 0.0625, 0.04154, 0.0625, 5.621e-07, 0.09375, 5.621e-07, 0.5625, 0.9585, 0.5938, 0.9585, 0.5938, 1.0, 0.5625, 1.0, 0.4687, 0.04154, 0.4375, 0.04154, 0.4375, 0.0, 0.4687, 0.0, 0.3437, 0.9585, 0.375, 0.9585, 0.375, 1.0, 0.3437, 1.0, 0.8125, 0.04154, 0.7813, 0.04154, 0.7813, 0.0, 0.8125, 0.0, 0.5312, 0.04154, 0.5, 0.04154, 0.5, 0.0, 0.5312, 0.0, 0.0625, 0.9585, 0.09375, 0.9585, 0.09375, 1.0, 0.0625, 1.0, 0.3125, 0.04154, 0.2812, 0.04154, 0.2812, 0.0, 0.3125, 0.0, 0.7813, 0.9585, 0.8125, 0.9585, 0.8125, 1.0, 0.7813, 1.0, 0.5, 0.9585, 0.5312, 0.9585, 0.5312, 1.0, 0.5, 1.0, 0.4062, 0.04154, 0.375, 0.04154, 0.375, 0.0, 0.4062, 0.0, 0.6875, 0.9585, 0.7188, 0.9585, 0.7188, 1.0, 0.6875, 1.0, 0.03125, 0.04154, 0.0, 0.04154, 8.941e-08, 5.621e-07, 0.03125, 5.621e-07, 0.75, 0.04154, 0.7188, 0.04154, 0.7188, 0.0, 0.75, 0.0, 0.2812, 0.9585, 0.3125, 0.9585, 0.3125, 1.0, 0.2812, 1.0, 0.375, 0.9585, 0.4062, 0.9585, 0.4062, 1.0, 0.375, 1.0, 0.25, 0.04154, 0.2187, 0.04154, 0.2187, 5.621e-07, 0.25, 0.0, 0.0, 0.9585, 0.03125, 0.9585, 0.03125, 1.0, 8.941e-08, 1.0, 0.7188, 0.9585, 0.75, 0.9585, 0.75, 1.0, 0.7188, 1.0, 0.625, 0.9585, 0.6563, 0.9585, 0.6563, 1.0, 0.625, 1.0, 0.3437, 0.04154, 0.3125, 0.04154, 0.3125, 0.0, 0.3437, 0.0, 0.9687, 0.04154, 0.9375, 0.04154, 0.9375, 5.621e-07, 0.9688, 5.621e-07, 0.0625, 0.04154, 0.03125, 0.04154, 0.03125, 5.621e-07, 0.0625, 5.621e-07, 0.6875, 0.04154, 0.6563, 0.04154, 0.6563, 0.0, 0.6875, 0.0, 0.2187, 0.9585, 0.25, 0.9585, 0.25, 1.0, 0.2187, 1.0, 0.3125, 0.9585, 0.3437, 0.9585, 0.3437, 1.0, 0.3125, 1.0, 0.9375, 0.9585, 0.9687, 0.9585, 0.9688, 1.0, 0.9375, 1.0])
me_sphere.materials.append(mat_material_001)
me_sphere.use_remesh_preserve_volume = False
me_sphere.use_remesh_preserve_attributes = False
me_sphere.use_mirror_vertex_groups = False
me_sphere.update()

# ---- objects
ob_sphere = bpy.data.objects.new('Sphere', me_sphere)
ob_lamp = bpy.data.objects.new('Lamp', light_lamp)
ob_camera = bpy.data.objects.new('Camera', cam_camera)

# ---- transforms, parenting, visibility, modifiers, constraints
ob_sphere.location = (0.0, 0.0, 0.0)
ob_sphere.scale = (1.0, 1.0, 0.9975)
ob_sphere.lineart.crease_threshold = 0.0
ob_lamp.location = (4.076, 1.005, 5.904)
ob_lamp.rotation_euler = (0.6503, 0.05522, 1.866)
ob_lamp.lock_rotations_4d = False
ob_lamp.empty_display_type = 'ARROWS'
ob_lamp.color = (0.0, 0.0, 0.0, 0.0)
ob_lamp.lineart.crease_threshold = 0.0
ob_camera.location = (7.481, -6.508, 5.344)
ob_camera.rotation_euler = (1.109, 0.0, 0.8149)
ob_camera.lock_rotations_4d = False
ob_camera.empty_display_type = 'ARROWS'
ob_camera.color = (0.0, 0.0, 0.0, 0.0)
ob_camera.display_type = 'WIRE'
ob_camera.lineart.crease_threshold = 0.0

# ---- collection membership
col_collection_1.objects.link(ob_sphere)
col_collection_1.objects.link(ob_lamp)
col_collection_1.objects.link(ob_camera)

# ---- scene / render settings (as saved in the file)
scene.camera = ob_camera
scene.frame_start = 1; scene.frame_end = 250; scene.frame_set(1)
scene.render.engine = 'CYCLES'
scene.render.resolution_percentage = 50
scene.render.dither_intensity = 0.0
scene.cycles.use_denoising = False
scene.cycles.samples = 128
scene.cycles.sampling_pattern = 'TABULATED_SOBOL'
scene.cycles.use_adaptive_sampling = False
scene.cycles.use_light_tree = False
scene.cycles.blur_glossy = 0.0
scene.cycles.sample_clamp_indirect = 0.0
scene.view_settings.view_transform = 'Standard'
bpy.context.view_layer.update()

